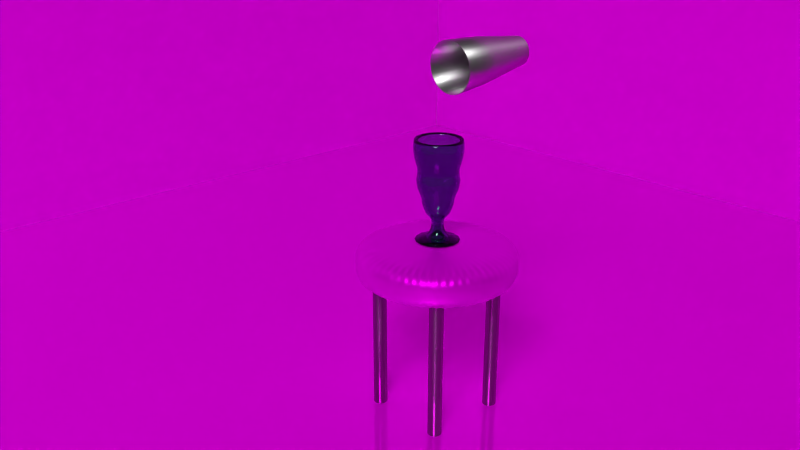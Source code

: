 # Source: Floor_and_Wall.blend  (saved by Blender 2.75.0; exported with 4.5.12 LTS)
import bpy
from mathutils import Matrix  # noqa: F401  (used for matrix-valued properties, if any)

bpy.ops.wm.read_factory_settings(use_empty=True)
scene = bpy.context.scene
scene.name = 'Scene'

# ---- collections
col_collection_1 = bpy.data.collections.new('Collection 1'); scene.collection.children.link(col_collection_1)

# ---- images (referenced by path relative to the original .blend; pixels are not part of the script)
import os
ASSET_DIR = os.environ.get("B2B_ASSET_DIR", "")  # directory of the original .blend (textures are referenced by path, not embedded)
HERE = os.path.dirname(os.path.abspath(__file__))  # packed textures are extracted next to this script under _unpacked/

def load_image(name, relpath, width, height, colorspace="sRGB"):
    """Load a texture the original file referenced (path relative to the .blend, or extracted next to this script)."""
    p = next((c for c in (os.path.join(HERE, relpath), os.path.join(ASSET_DIR, relpath)) if relpath and os.path.exists(c)), "")
    if p:
        img = bpy.data.images.load(p, check_existing=True)
        img.name = name
    else:  # same state as the original file: an image datablock whose file is absent (Cycles renders it pink)
        img = bpy.data.images.new(name, width, height)
        img.source = "FILE"
        img.filepath = "//" + (relpath or name)
    img.colorspace_settings.name = colorspace
    return img
img_leather0065_1_m_jpg_001 = load_image('Leather0065_1_M.jpg.001', 'Textures/Leather0065_1_M.jpg', 1024, 1024, 'sRGB')
img_plastercoloured0262_9_m_jpg_001 = load_image('PlasterColoured0262_9_M.jpg.001', 'Textures/PlasterColoured0262_9_M.jpg', 1024, 1024, 'sRGB')
img_floorscheckerboard0037_10_m_jpg_001 = load_image('FloorsCheckerboard0037_10_M.jpg.001', 'Textures/FloorsCheckerboard0037_10_M.jpg', 1024, 1024, 'sRGB')

# ---- materials (node trees are filled in below, after node groups)
mat_material_007 = bpy.data.materials.new('Material.007')
mat_material_007.alpha_threshold = 0.0
mat_material_007.roughness = 0.5
mat_material_006 = bpy.data.materials.new('Material.006')
mat_material_006.alpha_threshold = 0.0
mat_material_006.roughness = 0.5
mat_material_005 = bpy.data.materials.new('Material.005')
mat_material_005.alpha_threshold = 0.0
mat_material_005.roughness = 0.5
mat_material = bpy.data.materials.new('Material')
mat_material.alpha_threshold = 0.0
mat_material.roughness = 0.5
mat_material_004 = bpy.data.materials.new('Material.004')
mat_material_004.alpha_threshold = 0.0
mat_material_004.roughness = 0.5
mat_material_003 = bpy.data.materials.new('Material.003')
mat_material_003.alpha_threshold = 0.0
mat_material_003.roughness = 0.5
mat_material_002 = bpy.data.materials.new('Material.002')
mat_material_002.alpha_threshold = 0.0
mat_material_002.roughness = 0.5
mat_material_001 = bpy.data.materials.new('Material.001')
mat_material_001.alpha_threshold = 0.0
mat_material_001.roughness = 0.5

# ---- material node trees
mat_material_007.use_nodes = True; mat_material_007.node_tree.nodes.clear()
_N = mat_material_007.node_tree.nodes; _L = mat_material_007.node_tree.links
n0 = _N.new('ShaderNodeOutputMaterial'); n0.name = 'Material Output'; n0.location = (300, 300)
n1 = _N.new('ShaderNodeMixShader'); n1.name = 'Mix Shader'; n1.location = (100, 291)
n1.inputs[0].default_value = 0.75
n2 = _N.new('ShaderNodeBsdfAnisotropic'); n2.name = 'Glossy BSDF'; n2.location = (-140, 405)
n2.distribution = 'GGX'
n2.inputs[0].default_value = (0.103, 0.103, 0.103, 1.0)
n2.inputs[1].default_value = 0.0
n3 = _N.new('ShaderNodeBsdfAnisotropic'); n3.name = 'Anisotropic BSDF'; n3.location = (-146, 242)
n3.distribution = 'GGX'
n3.inputs[1].default_value = 0.4472
n3.inputs[2].default_value = 0.5
_L.new(n2.outputs[0], n1.inputs[1])
_L.new(n1.outputs[0], n0.inputs[0])
_L.new(n3.outputs[0], n1.inputs[2])
n0.is_active_output = True
mat_material_006.use_nodes = True; mat_material_006.node_tree.nodes.clear()
_N = mat_material_006.node_tree.nodes; _L = mat_material_006.node_tree.links
n0 = _N.new('ShaderNodeOutputMaterial'); n0.name = 'Material Output'; n0.location = (300, 300)
n1 = _N.new('ShaderNodeBsdfGlass'); n1.name = 'Glass BSDF'; n1.location = (10, 300)
n1.distribution = 'BECKMANN'
n1.inputs[0].default_value = (0.5447, 0.8, 0.7075, 1.0)
n1.inputs[2].default_value = 1.45
_L.new(n1.outputs[0], n0.inputs[0])
n0.is_active_output = True
mat_material_005.use_nodes = True; mat_material_005.node_tree.nodes.clear()
_N = mat_material_005.node_tree.nodes; _L = mat_material_005.node_tree.links
n0 = _N.new('ShaderNodeOutputMaterial'); n0.name = 'Material Output'; n0.location = (300, 300)
n1 = _N.new('ShaderNodeMixShader'); n1.name = 'Mix Shader'; n1.location = (-5, 298)
n2 = _N.new('ShaderNodeBsdfAnisotropic'); n2.name = 'Glossy BSDF'; n2.location = (-290, 400)
n2.distribution = 'GGX'
n2.inputs[0].default_value = (0.3107, 0.2966, 0.3009, 1.0)
n2.inputs[1].default_value = 0.0
n3 = _N.new('ShaderNodeBsdfAnisotropic'); n3.name = 'Anisotropic BSDF'; n3.location = (-291, 229)
n3.distribution = 'GGX'
n3.inputs[0].default_value = (0.35, 0.35, 0.35, 1.0)
n3.inputs[1].default_value = 0.3162
n3.inputs[2].default_value = 0.5
_L.new(n1.outputs[0], n0.inputs[0])
_L.new(n2.outputs[0], n1.inputs[1])
_L.new(n3.outputs[0], n1.inputs[2])
n0.is_active_output = True
mat_material.use_nodes = True; mat_material.node_tree.nodes.clear()
_N = mat_material.node_tree.nodes; _L = mat_material.node_tree.links
n0 = _N.new('ShaderNodeOutputMaterial'); n0.name = 'Material Output'; n0.location = (300, 300)
n1 = _N.new('ShaderNodeBsdfAnisotropic'); n1.name = 'Glossy BSDF'; n1.location = (-164, 172)
n1.distribution = 'GGX'
n1.inputs[1].default_value = 0.4472
n2 = _N.new('ShaderNodeMixShader'); n2.name = 'Mix Shader'; n2.location = (77, 250)
n3 = _N.new('ShaderNodeBsdfDiffuse'); n3.name = 'Diffuse BSDF'; n3.location = (-163, 315)
n4 = _N.new('ShaderNodeMapping'); n4.name = 'Mapping'; n4.location = (-774, 312)
n5 = _N.new('ShaderNodeUVMap'); n5.name = 'UV Map'; n5.location = (-981, 277)
n5.uv_map = 'UVMap'
n6 = _N.new('ShaderNodeTexImage'); n6.name = 'Image Texture'; n6.location = (-390, 295)
n6.width = 140
n6.image = img_leather0065_1_m_jpg_001
_L.new(n3.outputs[0], n2.inputs[1])
_L.new(n1.outputs[0], n2.inputs[2])
_L.new(n2.outputs[0], n0.inputs[0])
_L.new(n5.outputs[0], n4.inputs[0])
_L.new(n4.outputs[0], n6.inputs[0])
_L.new(n6.outputs[0], n3.inputs[0])
_L.new(n6.outputs[0], n1.inputs[0])
n0.is_active_output = True
mat_material_004.use_nodes = True; mat_material_004.node_tree.nodes.clear()
_N = mat_material_004.node_tree.nodes; _L = mat_material_004.node_tree.links
n0 = _N.new('ShaderNodeOutputMaterial'); n0.name = 'Material Output'; n0.location = (300, 300)
n1 = _N.new('ShaderNodeBsdfDiffuse'); n1.name = 'Diffuse BSDF'; n1.location = (10, 300)
n2 = _N.new('ShaderNodeMapping'); n2.name = 'Mapping'; n2.location = (-626, 314)
n2.vector_type = 'TEXTURE'
n3 = _N.new('ShaderNodeUVMap'); n3.name = 'UV Map'; n3.location = (-874, 311)
n3.uv_map = 'UVMap'
n4 = _N.new('ShaderNodeTexImage'); n4.name = 'Image Texture'; n4.location = (-215, 311)
n4.width = 140
n4.image = img_plastercoloured0262_9_m_jpg_001
_L.new(n1.outputs[0], n0.inputs[0])
_L.new(n4.outputs[0], n1.inputs[0])
_L.new(n3.outputs[0], n2.inputs[0])
_L.new(n2.outputs[0], n4.inputs[0])
n0.is_active_output = True
mat_material_003.use_nodes = True; mat_material_003.node_tree.nodes.clear()
_N = mat_material_003.node_tree.nodes; _L = mat_material_003.node_tree.links
n0 = _N.new('ShaderNodeOutputMaterial'); n0.name = 'Material Output'; n0.location = (300, 300)
n1 = _N.new('ShaderNodeUVMap'); n1.name = 'UV Map'; n1.location = (-890, 311)
n1.uv_map = 'UVMap'
n2 = _N.new('ShaderNodeTexImage'); n2.name = 'Image Texture'; n2.location = (-193, 311)
n2.width = 140
n2.image = img_plastercoloured0262_9_m_jpg_001
n3 = _N.new('ShaderNodeMapping'); n3.name = 'Mapping'; n3.location = (-623, 316)
n3.vector_type = 'TEXTURE'
n4 = _N.new('ShaderNodeBsdfDiffuse'); n4.name = 'Diffuse BSDF'; n4.location = (10, 300)
_L.new(n4.outputs[0], n0.inputs[0])
_L.new(n1.outputs[0], n3.inputs[0])
_L.new(n3.outputs[0], n2.inputs[0])
_L.new(n2.outputs[0], n4.inputs[0])
n0.is_active_output = True
mat_material_002.use_nodes = True; mat_material_002.node_tree.nodes.clear()
_N = mat_material_002.node_tree.nodes; _L = mat_material_002.node_tree.links
n0 = _N.new('ShaderNodeTexImage'); n0.name = 'Image Texture'; n0.location = (-223, 302)
n0.width = 140
n0.image = img_floorscheckerboard0037_10_m_jpg_001
n1 = _N.new('ShaderNodeOutputMaterial'); n1.name = 'Material Output'; n1.location = (431, 222)
n2 = _N.new('ShaderNodeMixShader'); n2.name = 'Mix Shader'; n2.location = (230, 223)
n2.inputs[0].default_value = 0.7
n3 = _N.new('ShaderNodeBsdfAnisotropic'); n3.name = 'Glossy BSDF'; n3.location = (10, 300)
n3.distribution = 'GGX'
n3.inputs[1].default_value = 0.0
n4 = _N.new('ShaderNodeBsdfDiffuse'); n4.name = 'Diffuse BSDF'; n4.location = (12, 139)
n5 = _N.new('ShaderNodeUVMap'); n5.name = 'UV Map'; n5.location = (-850, 289)
n5.uv_map = 'UVMap'
n6 = _N.new('ShaderNodeMapping'); n6.name = 'Mapping'; n6.location = (-602, 293)
n6.vector_type = 'TEXTURE'
n6.inputs[3].default_value = (0.5, 0.333, 1.0)
_L.new(n0.outputs[0], n3.inputs[0])
_L.new(n5.outputs[0], n6.inputs[0])
_L.new(n6.outputs[0], n0.inputs[0])
_L.new(n2.outputs[0], n1.inputs[0])
_L.new(n3.outputs[0], n2.inputs[1])
_L.new(n4.outputs[0], n2.inputs[2])
_L.new(n0.outputs[0], n4.inputs[0])
n1.is_active_output = True
mat_material_001.use_nodes = True; mat_material_001.node_tree.nodes.clear()
_N = mat_material_001.node_tree.nodes; _L = mat_material_001.node_tree.links
n0 = _N.new('ShaderNodeOutputMaterial'); n0.name = 'Material Output'; n0.location = (300, 300)
n1 = _N.new('ShaderNodeEmission'); n1.name = 'Emission'; n1.location = (10, 300)
n1.inputs[0].default_value = (0.8, 0.8, 0.8, 1.0)
n1.inputs[1].default_value = 20.0
_L.new(n1.outputs[0], n0.inputs[0])
n0.is_active_output = True

# ---- world
world_world = bpy.data.worlds.new('World'); scene.world = world_world
world_world.color = (0.05088, 0.05088, 0.05088)
world_world.use_sun_shadow = False
world_world.sun_shadow_jitter_overblur = 0.0
world_world.cycles.sampling_method = 'MANUAL'
world_world.cycles.sample_map_resolution = 256

# ---- cameras
cam_camera = bpy.data.cameras.new('Camera')
cam_camera.clip_end = 100.0
cam_camera.lens = 35.0
cam_camera.sensor_width = 32.0
cam_camera.sensor_height = 18.0
cam_camera.ortho_scale = 7.314
cam_camera.dof.focus_distance = 0.0

# ---- meshes
me_circle_003 = bpy.data.meshes.new('Circle.003')
me_circle_003.from_pydata([(0.0, 1.0, 0.0), (-0.1951, 0.9808, 0.0), (-0.3827, 0.9239, 0.0), (-0.5556, 0.8315, 0.0), (-0.7071, 0.7071, 0.0), (-0.8315, 0.5556, 0.0), (-0.9239, 0.3827, 0.0), (-0.9808, 0.1951, 0.0), (-1.0, 7.55e-08, 0.0), (-0.9808, -0.1951, 0.0), (-0.9239, -0.3827, 0.0), (-0.8315, -0.5556, 0.0), (-0.7071, -0.7071, 0.0), (-0.5556, -0.8315, 0.0), (-0.3827, -0.9239, 0.0), (-0.1951, -0.9808, 0.0), (3.258e-07, -1.0, 0.0), (0.1951, -0.9808, 0.0), (0.3827, -0.9239, 0.0), (0.5556, -0.8315, 0.0), (0.7071, -0.7071, 0.0), (0.8315, -0.5556, 0.0), (0.9239, -0.3827, 0.0), (0.9808, -0.1951, 0.0), (1.0, 9.656e-07, 0.0), (0.9808, 0.1951, 0.0), (0.9239, 0.3827, 0.0), (0.8315, 0.5556, 0.0), (0.7071, 0.7071, 0.0), (0.5556, 0.8315, 0.0), (0.3827, 0.9239, 0.0), (0.1951, 0.9808, 0.0), (2.081e-08, 1.175, 1.378), (-0.2293, 1.153, 1.378), (-0.4497, 1.086, 1.378), (-0.6529, 0.9772, 1.378), (-0.831, 0.831, 1.378), (-0.9772, 0.6529, 1.378), (-1.086, 0.4497, 1.378), (-1.153, 0.2293, 1.378), (-1.175, 3.878e-08, 1.378), (-1.153, -0.2293, 1.378), (-1.086, -0.4497, 1.378), (-0.9772, -0.6529, 1.378), (-0.831, -0.831, 1.378), (-0.6529, -0.9772, 1.378), (-0.4497, -1.086, 1.378), (-0.2293, -1.153, 1.378), (4.038e-07, -1.175, 1.378), (0.2293, -1.153, 1.378), (0.4498, -1.086, 1.378), (0.6529, -0.9772, 1.378), (0.831, -0.831, 1.378), (0.9772, -0.6529, 1.378), (1.086, -0.4497, 1.378), (1.153, -0.2293, 1.378), (1.175, 1.085e-06, 1.378), (1.153, 0.2293, 1.378), (1.086, 0.4498, 1.378), (0.9772, 0.6529, 1.378), (0.831, 0.831, 1.378), (0.6529, 0.9772, 1.378), (0.4497, 1.086, 1.378), (0.2293, 1.153, 1.378), (7.123e-08, 1.546, 3.869), (-0.3015, 1.516, 3.869), (-0.5914, 1.428, 3.869), (-0.8586, 1.285, 3.869), (-1.093, 1.093, 3.869), (-1.285, 0.8586, 3.869), (-1.428, 0.5914, 3.869), (-1.516, 0.3015, 3.869), (-1.546, -4.758e-08, 3.869), (-1.516, -0.3015, 3.869), (-1.428, -0.5914, 3.869), (-1.285, -0.8586, 3.869), (-1.093, -1.093, 3.869), (-0.8586, -1.285, 3.869), (-0.5914, -1.428, 3.869), (-0.3015, -1.516, 3.869), (5.748e-07, -1.546, 3.869), (0.3015, -1.516, 3.869), (0.5914, -1.428, 3.869), (0.8586, -1.285, 3.869), (1.093, -1.093, 3.869), (1.285, -0.8586, 3.869), (1.428, -0.5914, 3.869), (1.516, -0.3015, 3.869), (1.546, 1.328e-06, 3.869), (1.516, 0.3015, 3.869), (1.428, 0.5914, 3.869), (1.285, 0.8586, 3.869), (1.093, 1.093, 3.869), (0.8586, 1.285, 3.869), (0.5914, 1.428, 3.869), (0.3015, 1.516, 3.869), (1.002e-07, 1.751, 6.602), (-0.3415, 1.717, 6.602), (-0.6699, 1.617, 6.602), (-0.9726, 1.456, 6.602), (-1.238, 1.238, 6.602), (-1.456, 0.9726, 6.602), (-1.617, 0.6699, 6.602), (-1.717, 0.3415, 6.602), (-1.751, -9.64e-08, 6.602), (-1.717, -0.3415, 6.602), (-1.617, -0.6699, 6.602), (-1.456, -0.9726, 6.602), (-1.238, -1.238, 6.602), (-0.9726, -1.456, 6.602), (-0.6699, -1.617, 6.602), (-0.3415, -1.717, 6.602), (6.706e-07, -1.751, 6.602), (0.3415, -1.717, 6.602), (0.6699, -1.617, 6.602), (0.9726, -1.456, 6.602), (1.238, -1.238, 6.602), (1.456, -0.9726, 6.602), (1.617, -0.6699, 6.602), (1.717, -0.3415, 6.602), (1.751, 1.462e-06, 6.602), (1.717, 0.3415, 6.602), (1.617, 0.6699, 6.602), (1.456, 0.9726, 6.602), (1.238, 1.238, 6.602), (0.9726, 1.456, 6.602), (0.6699, 1.617, 6.602), (0.3415, 1.717, 6.602), (-1.187e-07, 2.85e-07, 0.0)], [], [(15, 14, 46, 47), (2, 1, 33, 34), (29, 28, 60, 61), (16, 15, 47, 48), (3, 2, 34, 35), (30, 29, 61, 62), (17, 16, 48, 49), (4, 3, 35, 36), (31, 30, 62, 63), (18, 17, 49, 50), (5, 4, 36, 37), (0, 31, 63, 32), (19, 18, 50, 51), (6, 5, 37, 38), (20, 19, 51, 52), (7, 6, 38, 39), (21, 20, 52, 53), (8, 7, 39, 40), (22, 21, 53, 54), (9, 8, 40, 41), (23, 22, 54, 55), (10, 9, 41, 42), (24, 23, 55, 56), (11, 10, 42, 43), (25, 24, 56, 57), (12, 11, 43, 44), (26, 25, 57, 58), (13, 12, 44, 45), (27, 26, 58, 59), (14, 13, 45, 46), (1, 0, 32, 33), (28, 27, 59, 60), (55, 54, 86, 87), (42, 41, 73, 74), (56, 55, 87, 88), (43, 42, 74, 75), (57, 56, 88, 89), (44, 43, 75, 76), (58, 57, 89, 90), (45, 44, 76, 77), (59, 58, 90, 91), (46, 45, 77, 78), (33, 32, 64, 65), (60, 59, 91, 92), (47, 46, 78, 79), (34, 33, 65, 66), (61, 60, 92, 93), (48, 47, 79, 80), (35, 34, 66, 67), (62, 61, 93, 94), (49, 48, 80, 81), (36, 35, 67, 68), (63, 62, 94, 95), (50, 49, 81, 82), (37, 36, 68, 69), (32, 63, 95, 64), (51, 50, 82, 83), (38, 37, 69, 70), (52, 51, 83, 84), (39, 38, 70, 71), (53, 52, 84, 85), (40, 39, 71, 72), (54, 53, 85, 86), (41, 40, 72, 73), (90, 89, 121, 122), (77, 76, 108, 109), (91, 90, 122, 123), (78, 77, 109, 110), (65, 64, 96, 97), (92, 91, 123, 124), (79, 78, 110, 111), (66, 65, 97, 98), (93, 92, 124, 125), (80, 79, 111, 112), (67, 66, 98, 99), (94, 93, 125, 126), (81, 80, 112, 113), (68, 67, 99, 100), (95, 94, 126, 127), (82, 81, 113, 114), (69, 68, 100, 101), (64, 95, 127, 96), (83, 82, 114, 115), (70, 69, 101, 102), (84, 83, 115, 116), (71, 70, 102, 103), (85, 84, 116, 117), (72, 71, 103, 104), (86, 85, 117, 118), (73, 72, 104, 105), (87, 86, 118, 119), (74, 73, 105, 106), (88, 87, 119, 120), (75, 74, 106, 107), (89, 88, 120, 121), (76, 75, 107, 108), (14, 15, 128), (1, 2, 128), (28, 29, 128), (15, 16, 128), (2, 3, 128), (29, 30, 128), (16, 17, 128), (3, 4, 128), (30, 31, 128), (17, 18, 128), (4, 5, 128), (31, 0, 128), (18, 19, 128), (5, 6, 128), (19, 20, 128), (6, 7, 128), (20, 21, 128), (7, 8, 128), (21, 22, 128), (8, 9, 128), (22, 23, 128), (9, 10, 128), (23, 24, 128), (10, 11, 128), (24, 25, 128), (11, 12, 128), (25, 26, 128), (12, 13, 128), (26, 27, 128), (13, 14, 128), (0, 1, 128), (27, 28, 128)])
me_circle_003.polygons.foreach_set('use_smooth', [True] * 128)
me_circle_003.materials.append(mat_material_007)
me_circle_003.use_remesh_preserve_volume = False
me_circle_003.use_remesh_preserve_attributes = False
me_circle_003.use_mirror_vertex_groups = False
me_circle_003.update()
me_circle_001 = bpy.data.meshes.new('Circle.001')
me_circle_001.from_pydata([(0.3123, -0.1294, 0.1823), (0.4258, -0.1764, 0.1172), (0.6127, -0.2538, 0.07387), (0.2255, -0.09341, 0.3051), (0.181, -0.07497, 0.4075), (0.1587, -0.06575, 0.564), (0.181, -0.07497, 0.7086), (0.2533, -0.1049, 0.8049), (0.3368, -0.1395, 0.9133), (0.3868, -0.1602, 1.04), (0.4314, -0.1787, 1.202), (0.4369, -0.181, 1.305), (0.487, -0.2017, 1.467), (0.5426, -0.2248, 1.606), (0.5704, -0.2363, 1.762), (0.5816, -0.2409, 1.877), (0.5649, -0.234, 1.997), (0.5537, -0.2294, 2.118), (0.5593, -0.2317, 2.238), (0.6038, -0.2501, 2.389), (0.6372, -0.2639, 2.539), (0.6595, -0.2732, 2.696), (0.6706, -0.2778, 2.87), (0.6595, -0.2732, 2.991), (0.6428, -0.2662, 3.093), (0.239, -0.239, 0.1823), (0.3259, -0.3259, 0.1172), (0.469, -0.469, 0.07387), (0.1726, -0.1726, 0.3051), (0.1385, -0.1385, 0.4075), (0.1215, -0.1215, 0.564), (0.1385, -0.1385, 0.7086), (0.1939, -0.1939, 0.8049), (0.2578, -0.2578, 0.9133), (0.2961, -0.2961, 1.04), (0.3301, -0.3301, 1.202), (0.3344, -0.3344, 1.305), (0.3727, -0.3727, 1.467), (0.4153, -0.4153, 1.606), (0.4366, -0.4366, 1.762), (0.4451, -0.4451, 1.877), (0.4323, -0.4323, 1.997), (0.4238, -0.4238, 2.118), (0.4281, -0.4281, 2.238), (0.4621, -0.4621, 2.389), (0.4877, -0.4877, 2.539), (0.5047, -0.5047, 2.696), (0.5132, -0.5132, 2.87), (0.5047, -0.5047, 2.991), (0.4919, -0.4919, 3.093), (0.1294, -0.3123, 0.1823), (0.1764, -0.4258, 0.1172), (0.2538, -0.6127, 0.07387), (0.09341, -0.2255, 0.3051), (0.07497, -0.181, 0.4075), (0.06575, -0.1587, 0.564), (0.07497, -0.181, 0.7086), (0.1049, -0.2533, 0.8049), (0.1395, -0.3368, 0.9133), (0.1602, -0.3868, 1.04), (0.1787, -0.4314, 1.202), (0.181, -0.4369, 1.305), (0.2017, -0.487, 1.467), (0.2248, -0.5426, 1.606), (0.2363, -0.5704, 1.762), (0.2409, -0.5816, 1.877), (0.234, -0.5649, 1.997), (0.2294, -0.5537, 2.118), (0.2317, -0.5593, 2.238), (0.2501, -0.6038, 2.389), (0.2639, -0.6372, 2.539), (0.2732, -0.6595, 2.696), (0.2778, -0.6706, 2.87), (0.2732, -0.6595, 2.991), (0.2662, -0.6428, 3.093), (-6.706e-08, -0.338, 0.1823), (-7.451e-08, -0.4609, 0.1172), (-7.451e-08, -0.6632, 0.07387), (-6.706e-08, -0.2441, 0.3051), (-8.196e-08, -0.1959, 0.4075), (-1.118e-07, -0.1718, 0.564), (-1.267e-07, -0.1959, 0.7086), (-1.416e-07, -0.2742, 0.8049), (-1.937e-07, -0.3645, 0.9133), (-2.086e-07, -0.4187, 1.04), (-1.937e-07, -0.4669, 1.202), (-2.533e-07, -0.4729, 1.305), (-2.533e-07, -0.5271, 1.467), (-2.533e-07, -0.5873, 1.606), (-3.725e-07, -0.6174, 1.762), (-3.725e-07, -0.6295, 1.877), (-3.576e-07, -0.6114, 1.997), (-3.725e-07, -0.5994, 2.118), (-3.576e-07, -0.6054, 2.238), (-4.321e-07, -0.6536, 2.389), (-4.321e-07, -0.6897, 2.539), (-4.47e-07, -0.7138, 2.696), (-4.768e-07, -0.7258, 2.87), (-5.066e-07, -0.7138, 2.991), (-5.513e-07, -0.6957, 3.093), (-0.1294, -0.3123, 0.1823), (-0.1764, -0.4258, 0.1172), (-0.2538, -0.6127, 0.07387), (-0.09341, -0.2255, 0.3051), (-0.07497, -0.181, 0.4075), (-0.06575, -0.1587, 0.564), (-0.07497, -0.181, 0.7086), (-0.1049, -0.2533, 0.8049), (-0.1395, -0.3368, 0.9133), (-0.1602, -0.3868, 1.04), (-0.1787, -0.4314, 1.202), (-0.181, -0.4369, 1.305), (-0.2017, -0.487, 1.467), (-0.2248, -0.5426, 1.606), (-0.2363, -0.5704, 1.762), (-0.2409, -0.5816, 1.877), (-0.234, -0.5649, 1.997), (-0.2294, -0.5537, 2.118), (-0.2317, -0.5593, 2.238), (-0.2501, -0.6038, 2.389), (-0.2639, -0.6372, 2.539), (-0.2732, -0.6595, 2.696), (-0.2778, -0.6706, 2.87), (-0.2732, -0.6595, 2.991), (-0.2662, -0.6428, 3.093), (-0.239, -0.239, 0.1823), (-0.3259, -0.3259, 0.1172), (-0.469, -0.469, 0.07387), (-0.1726, -0.1726, 0.3051), (-0.1385, -0.1385, 0.4075), (-0.1215, -0.1215, 0.564), (-0.1385, -0.1385, 0.7086), (-0.1939, -0.1939, 0.8049), (-0.2578, -0.2578, 0.9133), (-0.2961, -0.2961, 1.04), (-0.3301, -0.3301, 1.202), (-0.3344, -0.3344, 1.305), (-0.3727, -0.3727, 1.467), (-0.4153, -0.4153, 1.606), (-0.4366, -0.4366, 1.762), (-0.4451, -0.4451, 1.877), (-0.4323, -0.4323, 1.997), (-0.4238, -0.4238, 2.118), (-0.4281, -0.4281, 2.238), (-0.4621, -0.4621, 2.389), (-0.4877, -0.4877, 2.539), (-0.5047, -0.5047, 2.696), (-0.5132, -0.5132, 2.87), (-0.5047, -0.5047, 2.991), (-0.4919, -0.4919, 3.093), (-0.3123, -0.1294, 0.1823), (-0.4258, -0.1764, 0.1172), (-0.6127, -0.2538, 0.07387), (-0.2255, -0.09341, 0.3051), (-0.181, -0.07497, 0.4075), (-0.1587, -0.06575, 0.564), (-0.181, -0.07497, 0.7086), (-0.2533, -0.1049, 0.8049), (-0.3368, -0.1395, 0.9133), (-0.3868, -0.1602, 1.04), (-0.4314, -0.1787, 1.202), (-0.4369, -0.181, 1.305), (-0.487, -0.2017, 1.467), (-0.5426, -0.2248, 1.606), (-0.5704, -0.2363, 1.762), (-0.5816, -0.2409, 1.877), (-0.5649, -0.234, 1.997), (-0.5537, -0.2294, 2.118), (-0.5593, -0.2317, 2.238), (-0.6038, -0.2501, 2.389), (-0.6372, -0.2639, 2.539), (-0.6595, -0.2732, 2.696), (-0.6706, -0.2778, 2.87), (-0.6595, -0.2732, 2.991), (-0.6428, -0.2662, 3.093), (-0.338, 1.118e-07, 0.1823), (-0.4609, 1.341e-07, 0.1172), (-0.6632, 1.639e-07, 0.07387), (-0.2441, 1.043e-07, 0.3051), (-0.1959, 1.043e-07, 0.4075), (-0.1718, 1.304e-07, 0.564), (-0.1959, 1.416e-07, 0.7086), (-0.2742, 1.714e-07, 0.8049), (-0.3645, 2.533e-07, 0.9133), (-0.4187, 2.831e-07, 1.04), (-0.4669, 2.533e-07, 1.202), (-0.4729, 2.831e-07, 1.305), (-0.5271, 3.129e-07, 1.467), (-0.5873, 3.427e-07, 1.606), (-0.6174, 4.172e-07, 1.762), (-0.6295, 4.023e-07, 1.877), (-0.6114, 4.172e-07, 1.997), (-0.5994, 4.321e-07, 2.118), (-0.6054, 4.47e-07, 2.238), (-0.6536, 5.364e-07, 2.389), (-0.6897, 5.066e-07, 2.539), (-0.7138, 5.96e-07, 2.696), (-0.7258, 5.96e-07, 2.87), (-0.7138, 5.96e-07, 2.991), (-0.6957, 6.258e-07, 3.093), (-0.3123, 0.1294, 0.1823), (-0.4258, 0.1764, 0.1172), (-0.6127, 0.2538, 0.07387), (-0.2255, 0.09341, 0.3051), (-0.181, 0.07497, 0.4075), (-0.1587, 0.06575, 0.564), (-0.181, 0.07497, 0.7086), (-0.2533, 0.1049, 0.8049), (-0.3368, 0.1395, 0.9133), (-0.3868, 0.1602, 1.04), (-0.4314, 0.1787, 1.202), (-0.4369, 0.181, 1.305), (-0.487, 0.2017, 1.467), (-0.5426, 0.2248, 1.606), (-0.5704, 0.2363, 1.762), (-0.5816, 0.2409, 1.877), (-0.5649, 0.234, 1.997), (-0.5537, 0.2294, 2.118), (-0.5593, 0.2317, 2.238), (-0.6038, 0.2501, 2.389), (-0.6372, 0.2639, 2.539), (-0.6595, 0.2732, 2.696), (-0.6706, 0.2778, 2.87), (-0.6595, 0.2732, 2.991), (-0.6428, 0.2662, 3.093), (-0.239, 0.239, 0.1823), (-0.3259, 0.3259, 0.1172), (-0.469, 0.469, 0.07387), (-0.1726, 0.1726, 0.3051), (-0.1385, 0.1385, 0.4075), (-0.1215, 0.1215, 0.564), (-0.1385, 0.1385, 0.7086), (-0.1939, 0.1939, 0.8049), (-0.2578, 0.2578, 0.9133), (-0.2961, 0.2961, 1.04), (-0.3301, 0.3301, 1.202), (-0.3344, 0.3344, 1.305), (-0.3727, 0.3727, 1.467), (-0.4153, 0.4153, 1.606), (-0.4366, 0.4366, 1.762), (-0.4451, 0.4451, 1.877), (-0.4323, 0.4323, 1.997), (-0.4238, 0.4238, 2.118), (-0.4281, 0.4281, 2.238), (-0.4621, 0.4621, 2.389), (-0.4877, 0.4877, 2.539), (-0.5047, 0.5047, 2.696), (-0.5132, 0.5132, 2.87), (-0.5047, 0.5047, 2.991), (-0.4919, 0.4919, 3.093), (-0.1294, 0.3123, 0.1823), (-0.1764, 0.4258, 0.1172), (-0.2538, 0.6127, 0.07387), (-0.09341, 0.2255, 0.3051), (-0.07497, 0.181, 0.4075), (-0.06575, 0.1587, 0.564), (-0.07497, 0.181, 0.7086), (-0.1049, 0.2533, 0.8049), (-0.1395, 0.3368, 0.9133), (-0.1602, 0.3868, 1.04), (-0.1787, 0.4314, 1.202), (-0.181, 0.4369, 1.305), (-0.2017, 0.487, 1.467), (-0.2248, 0.5426, 1.606), (-0.2363, 0.5704, 1.762), (-0.2409, 0.5816, 1.877), (-0.234, 0.5649, 1.997), (-0.2294, 0.5537, 2.118), (-0.2317, 0.5593, 2.238), (-0.2501, 0.6038, 2.389), (-0.2639, 0.6372, 2.539), (-0.2732, 0.6595, 2.696), (-0.2778, 0.6706, 2.87), (-0.2732, 0.6595, 2.991), (-0.2662, 0.6428, 3.093), (1.565e-07, 0.338, 0.1823), (1.788e-07, 0.4609, 0.1172), (2.533e-07, 0.6632, 0.07387), (1.267e-07, 0.2441, 0.3051), (1.416e-07, 0.1959, 0.4075), (1.378e-07, 0.1718, 0.564), (1.863e-07, 0.1959, 0.7086), (2.086e-07, 0.2742, 0.8049), (3.129e-07, 0.3645, 0.9133), (3.576e-07, 0.4187, 1.04), (2.831e-07, 0.4669, 1.202), (3.278e-07, 0.4729, 1.305), (4.023e-07, 0.5271, 1.467), (4.023e-07, 0.5873, 1.606), (5.066e-07, 0.6174, 1.762), (5.066e-07, 0.6295, 1.877), (5.364e-07, 0.6114, 1.997), (5.513e-07, 0.5994, 2.118), (5.513e-07, 0.6054, 2.238), (6.258e-07, 0.6536, 2.389), (6.407e-07, 0.6897, 2.539), (6.855e-07, 0.7138, 2.696), (6.557e-07, 0.7258, 2.87), (6.557e-07, 0.7138, 2.991), (6.557e-07, 0.6957, 3.093), (0.1294, 0.3123, 0.1823), (0.1764, 0.4258, 0.1172), (0.2538, 0.6127, 0.07387), (0.09341, 0.2255, 0.3051), (0.07497, 0.181, 0.4075), (0.06575, 0.1587, 0.564), (0.07497, 0.181, 0.7086), (0.1049, 0.2533, 0.8049), (0.1395, 0.3368, 0.9133), (0.1602, 0.3868, 1.04), (0.1787, 0.4314, 1.202), (0.181, 0.4369, 1.305), (0.2017, 0.487, 1.467), (0.2248, 0.5426, 1.606), (0.2363, 0.5704, 1.762), (0.2409, 0.5816, 1.877), (0.234, 0.5649, 1.997), (0.2294, 0.5537, 2.118), (0.2317, 0.5593, 2.238), (0.2501, 0.6038, 2.389), (0.2639, 0.6372, 2.539), (0.2732, 0.6595, 2.696), (0.2778, 0.6706, 2.87), (0.2732, 0.6595, 2.991), (0.2662, 0.6428, 3.093), (0.239, 0.239, 0.1823), (0.3259, 0.3259, 0.1172), (0.469, 0.469, 0.07387), (0.1726, 0.1726, 0.3051), (0.1385, 0.1385, 0.4075), (0.1215, 0.1215, 0.564), (0.1385, 0.1385, 0.7086), (0.1939, 0.1939, 0.8049), (0.2578, 0.2578, 0.9133), (0.2961, 0.2961, 1.04), (0.3301, 0.3301, 1.202), (0.3344, 0.3344, 1.305), (0.3727, 0.3727, 1.467), (0.4153, 0.4153, 1.606), (0.4366, 0.4366, 1.762), (0.4451, 0.4451, 1.877), (0.4323, 0.4323, 1.997), (0.4238, 0.4238, 2.118), (0.4281, 0.4281, 2.238), (0.4621, 0.4621, 2.389), (0.4877, 0.4877, 2.539), (0.5047, 0.5047, 2.696), (0.5132, 0.5132, 2.87), (0.5047, 0.5047, 2.991), (0.4919, 0.4919, 3.093), (0.3123, 0.1294, 0.1823), (0.4258, 0.1764, 0.1172), (0.6127, 0.2538, 0.07387), (0.2255, 0.09341, 0.3051), (0.181, 0.07497, 0.4075), (0.1587, 0.06575, 0.564), (0.181, 0.07497, 0.7086), (0.2533, 0.1049, 0.8049), (0.3368, 0.1395, 0.9133), (0.3868, 0.1602, 1.04), (0.4314, 0.1787, 1.202), (0.4369, 0.181, 1.305), (0.487, 0.2017, 1.467), (0.5426, 0.2248, 1.606), (0.5704, 0.2363, 1.762), (0.5816, 0.2409, 1.877), (0.5649, 0.234, 1.997), (0.5537, 0.2294, 2.118), (0.5593, 0.2317, 2.238), (0.6038, 0.2501, 2.389), (0.6372, 0.2639, 2.539), (0.6595, 0.2732, 2.696), (0.6706, 0.2778, 2.87), (0.6595, 0.2732, 2.991), (0.6428, 0.2662, 3.093), (0.338, -2.161e-07, 0.1823), (0.4609, -2.384e-07, 0.1172), (0.6632, -3.725e-07, 0.07387), (0.2441, -1.639e-07, 0.3051), (0.1959, -1.788e-07, 0.4075), (0.1718, -1.565e-07, 0.564), (0.1959, -2.161e-07, 0.7086), (0.2742, -2.608e-07, 0.8049), (0.3645, -3.427e-07, 0.9133), (0.4187, -4.172e-07, 1.04), (0.4669, -3.427e-07, 1.202), (0.4729, -3.725e-07, 1.305), (0.5271, -5.066e-07, 1.467), (0.5873, -4.917e-07, 1.606), (0.6174, -5.811e-07, 1.762), (0.6295, -5.811e-07, 1.877), (0.6114, -6.258e-07, 1.997), (0.5994, -6.407e-07, 2.118), (0.6054, -6.407e-07, 2.238), (0.6536, -7.004e-07, 2.389), (0.6897, -7.004e-07, 2.539), (0.7138, -7.451e-07, 2.696), (0.7258, -6.557e-07, 2.87), (0.7138, -7.749e-07, 2.991), (0.6957, -7.004e-07, 3.093), (0.03901, -2.63e-09, 0.07387)], [], [(20, 21, 46, 45), (13, 14, 39, 38), (6, 7, 32, 31), (21, 22, 47, 46), (14, 15, 40, 39), (7, 8, 33, 32), (22, 23, 48, 47), (2, 1, 26, 27), (15, 16, 41, 40), (8, 9, 34, 33), (23, 24, 49, 48), (1, 0, 25, 26), (16, 17, 42, 41), (9, 10, 35, 34), (0, 3, 28, 25), (17, 18, 43, 42), (10, 11, 36, 35), (3, 4, 29, 28), (18, 19, 44, 43), (11, 12, 37, 36), (4, 5, 30, 29), (19, 20, 45, 44), (12, 13, 38, 37), (5, 6, 31, 30), (33, 34, 59, 58), (48, 49, 74, 73), (26, 25, 50, 51), (41, 42, 67, 66), (34, 35, 60, 59), (25, 28, 53, 50), (42, 43, 68, 67), (35, 36, 61, 60), (28, 29, 54, 53), (43, 44, 69, 68), (36, 37, 62, 61), (29, 30, 55, 54), (44, 45, 70, 69), (37, 38, 63, 62), (30, 31, 56, 55), (45, 46, 71, 70), (38, 39, 64, 63), (31, 32, 57, 56), (46, 47, 72, 71), (39, 40, 65, 64), (32, 33, 58, 57), (47, 48, 73, 72), (27, 26, 51, 52), (40, 41, 66, 65), (61, 62, 87, 86), (54, 55, 80, 79), (69, 70, 95, 94), (62, 63, 88, 87), (55, 56, 81, 80), (70, 71, 96, 95), (63, 64, 89, 88), (56, 57, 82, 81), (71, 72, 97, 96), (64, 65, 90, 89), (57, 58, 83, 82), (72, 73, 98, 97), (52, 51, 76, 77), (65, 66, 91, 90), (58, 59, 84, 83), (73, 74, 99, 98), (51, 50, 75, 76), (66, 67, 92, 91), (59, 60, 85, 84), (50, 53, 78, 75), (67, 68, 93, 92), (60, 61, 86, 85), (53, 54, 79, 78), (68, 69, 94, 93), (96, 97, 122, 121), (89, 90, 115, 114), (82, 83, 108, 107), (97, 98, 123, 122), (77, 76, 101, 102), (90, 91, 116, 115), (83, 84, 109, 108), (98, 99, 124, 123), (76, 75, 100, 101), (91, 92, 117, 116), (84, 85, 110, 109), (75, 78, 103, 100), (92, 93, 118, 117), (85, 86, 111, 110), (78, 79, 104, 103), (93, 94, 119, 118), (86, 87, 112, 111), (79, 80, 105, 104), (94, 95, 120, 119), (87, 88, 113, 112), (80, 81, 106, 105), (95, 96, 121, 120), (88, 89, 114, 113), (81, 82, 107, 106), (109, 110, 135, 134), (100, 103, 128, 125), (117, 118, 143, 142), (110, 111, 136, 135), (103, 104, 129, 128), (118, 119, 144, 143), (111, 112, 137, 136), (104, 105, 130, 129), (119, 120, 145, 144), (112, 113, 138, 137), (105, 106, 131, 130), (120, 121, 146, 145), (113, 114, 139, 138), (106, 107, 132, 131), (121, 122, 147, 146), (114, 115, 140, 139), (107, 108, 133, 132), (122, 123, 148, 147), (102, 101, 126, 127), (115, 116, 141, 140), (108, 109, 134, 133), (123, 124, 149, 148), (101, 100, 125, 126), (116, 117, 142, 141), (137, 138, 163, 162), (130, 131, 156, 155), (145, 146, 171, 170), (138, 139, 164, 163), (131, 132, 157, 156), (146, 147, 172, 171), (139, 140, 165, 164), (132, 133, 158, 157), (147, 148, 173, 172), (127, 126, 151, 152), (140, 141, 166, 165), (133, 134, 159, 158), (148, 149, 174, 173), (126, 125, 150, 151), (141, 142, 167, 166), (134, 135, 160, 159), (125, 128, 153, 150), (142, 143, 168, 167), (135, 136, 161, 160), (128, 129, 154, 153), (143, 144, 169, 168), (136, 137, 162, 161), (129, 130, 155, 154), (144, 145, 170, 169), (172, 173, 198, 197), (152, 151, 176, 177), (165, 166, 191, 190), (158, 159, 184, 183), (173, 174, 199, 198), (151, 150, 175, 176), (166, 167, 192, 191), (159, 160, 185, 184), (150, 153, 178, 175), (167, 168, 193, 192), (160, 161, 186, 185), (153, 154, 179, 178), (168, 169, 194, 193), (161, 162, 187, 186), (154, 155, 180, 179), (169, 170, 195, 194), (162, 163, 188, 187), (155, 156, 181, 180), (170, 171, 196, 195), (163, 164, 189, 188), (156, 157, 182, 181), (171, 172, 197, 196), (164, 165, 190, 189), (157, 158, 183, 182), (185, 186, 211, 210), (178, 179, 204, 203), (193, 194, 219, 218), (186, 187, 212, 211), (179, 180, 205, 204), (194, 195, 220, 219), (187, 188, 213, 212), (180, 181, 206, 205), (195, 196, 221, 220), (188, 189, 214, 213), (181, 182, 207, 206), (196, 197, 222, 221), (189, 190, 215, 214), (182, 183, 208, 207), (197, 198, 223, 222), (177, 176, 201, 202), (190, 191, 216, 215), (183, 184, 209, 208), (198, 199, 224, 223), (176, 175, 200, 201), (191, 192, 217, 216), (184, 185, 210, 209), (175, 178, 203, 200), (192, 193, 218, 217), (213, 214, 239, 238), (206, 207, 232, 231), (221, 222, 247, 246), (214, 215, 240, 239), (207, 208, 233, 232), (222, 223, 248, 247), (202, 201, 226, 227), (215, 216, 241, 240), (208, 209, 234, 233), (223, 224, 249, 248), (201, 200, 225, 226), (216, 217, 242, 241), (209, 210, 235, 234), (200, 203, 228, 225), (217, 218, 243, 242), (210, 211, 236, 235), (203, 204, 229, 228), (218, 219, 244, 243), (211, 212, 237, 236), (204, 205, 230, 229), (219, 220, 245, 244), (212, 213, 238, 237), (205, 206, 231, 230), (220, 221, 246, 245), (248, 249, 274, 273), (226, 225, 250, 251), (241, 242, 267, 266), (234, 235, 260, 259), (225, 228, 253, 250), (242, 243, 268, 267), (235, 236, 261, 260), (228, 229, 254, 253), (243, 244, 269, 268), (236, 237, 262, 261), (229, 230, 255, 254), (244, 245, 270, 269), (237, 238, 263, 262), (230, 231, 256, 255), (245, 246, 271, 270), (238, 239, 264, 263), (231, 232, 257, 256), (246, 247, 272, 271), (239, 240, 265, 264), (232, 233, 258, 257), (247, 248, 273, 272), (227, 226, 251, 252), (240, 241, 266, 265), (233, 234, 259, 258), (261, 262, 287, 286), (254, 255, 280, 279), (269, 270, 295, 294), (262, 263, 288, 287), (255, 256, 281, 280), (270, 271, 296, 295), (263, 264, 289, 288), (256, 257, 282, 281), (271, 272, 297, 296), (264, 265, 290, 289), (257, 258, 283, 282), (272, 273, 298, 297), (252, 251, 276, 277), (265, 266, 291, 290), (258, 259, 284, 283), (273, 274, 299, 298), (251, 250, 275, 276), (266, 267, 292, 291), (259, 260, 285, 284), (250, 253, 278, 275), (267, 268, 293, 292), (260, 261, 286, 285), (253, 254, 279, 278), (268, 269, 294, 293), (289, 290, 315, 314), (282, 283, 308, 307), (297, 298, 323, 322), (277, 276, 301, 302), (290, 291, 316, 315), (283, 284, 309, 308), (298, 299, 324, 323), (276, 275, 300, 301), (291, 292, 317, 316), (284, 285, 310, 309), (275, 278, 303, 300), (292, 293, 318, 317), (285, 286, 311, 310), (278, 279, 304, 303), (293, 294, 319, 318), (286, 287, 312, 311), (279, 280, 305, 304), (294, 295, 320, 319), (287, 288, 313, 312), (280, 281, 306, 305), (295, 296, 321, 320), (288, 289, 314, 313), (281, 282, 307, 306), (296, 297, 322, 321), (300, 303, 328, 325), (317, 318, 343, 342), (310, 311, 336, 335), (303, 304, 329, 328), (318, 319, 344, 343), (311, 312, 337, 336), (304, 305, 330, 329), (319, 320, 345, 344), (312, 313, 338, 337), (305, 306, 331, 330), (320, 321, 346, 345), (313, 314, 339, 338), (306, 307, 332, 331), (321, 322, 347, 346), (314, 315, 340, 339), (307, 308, 333, 332), (322, 323, 348, 347), (302, 301, 326, 327), (315, 316, 341, 340), (308, 309, 334, 333), (323, 324, 349, 348), (301, 300, 325, 326), (316, 317, 342, 341), (309, 310, 335, 334), (337, 338, 363, 362), (330, 331, 356, 355), (345, 346, 371, 370), (338, 339, 364, 363), (331, 332, 357, 356), (346, 347, 372, 371), (339, 340, 365, 364), (332, 333, 358, 357), (347, 348, 373, 372), (327, 326, 351, 352), (340, 341, 366, 365), (333, 334, 359, 358), (348, 349, 374, 373), (326, 325, 350, 351), (341, 342, 367, 366), (334, 335, 360, 359), (325, 328, 353, 350), (342, 343, 368, 367), (335, 336, 361, 360), (328, 329, 354, 353), (343, 344, 369, 368), (336, 337, 362, 361), (329, 330, 355, 354), (344, 345, 370, 369), (352, 351, 376, 377), (365, 366, 391, 390), (358, 359, 384, 383), (373, 374, 399, 398), (351, 350, 375, 376), (366, 367, 392, 391), (359, 360, 385, 384), (350, 353, 378, 375), (367, 368, 393, 392), (360, 361, 386, 385), (353, 354, 379, 378), (368, 369, 394, 393), (361, 362, 387, 386), (354, 355, 380, 379), (369, 370, 395, 394), (362, 363, 388, 387), (355, 356, 381, 380), (370, 371, 396, 395), (363, 364, 389, 388), (356, 357, 382, 381), (371, 372, 397, 396), (364, 365, 390, 389), (357, 358, 383, 382), (372, 373, 398, 397), (352, 377, 400), (327, 352, 400), (227, 252, 400), (127, 152, 400), (27, 52, 400), (177, 202, 400), (77, 102, 400), (152, 177, 400), (302, 327, 400), (202, 227, 400), (252, 277, 400), (52, 77, 400), (102, 127, 400), (2, 27, 400), (277, 302, 400), (382, 383, 8, 7), (397, 398, 23, 22), (377, 376, 1, 2), (390, 391, 16, 15), (383, 384, 9, 8), (398, 399, 24, 23), (376, 375, 0, 1), (391, 392, 17, 16), (384, 385, 10, 9), (375, 378, 3, 0), (392, 393, 18, 17), (385, 386, 11, 10), (378, 379, 4, 3), (393, 394, 19, 18), (386, 387, 12, 11), (379, 380, 5, 4), (394, 395, 20, 19), (387, 388, 13, 12), (380, 381, 6, 5), (395, 396, 21, 20), (388, 389, 14, 13), (381, 382, 7, 6), (396, 397, 22, 21), (389, 390, 15, 14), (377, 2, 400)])
me_circle_001.polygons.foreach_set('use_smooth', [True] * 400)
_uv = me_circle_001.uv_layers.new(name='UVMap')
_uv.uv.foreach_set('vector', [0.5428, 0.2758, 0.5546, 0.2179, 0.6584, 0.2603, 0.6253, 0.3092, 0.5083, 0.4526, 0.5112, 0.438, 0.5341, 0.447, 0.5258, 0.4594, 0.5005, 0.4963, 0.5009, 0.4937, 0.5032, 0.4945, 0.5019, 0.4968, 0.5546, 0.2179, 0.5712, 0.1383, 0.7042, 0.1931, 0.6584, 0.2603, 0.5112, 0.438, 0.5137, 0.4251, 0.5413, 0.436, 0.5341, 0.447, 0.5009, 0.4937, 0.5014, 0.4902, 0.5051, 0.4915, 0.5032, 0.4945, 0.5712, 0.1383, 0.5852, 0.07021, 0.7432, 0.1355, 0.7042, 0.1931, 0.5, 0.4999, 0.5, 0.4999, 0.5001, 0.4999, 0.5, 0.4999, 0.5137, 0.4251, 0.5169, 0.4083, 0.5507, 0.4218, 0.5413, 0.436, 0.5014, 0.4902, 0.5022, 0.4861, 0.5073, 0.488, 0.5051, 0.4915, 0.5852, 0.07021, 0.5994, 0.0001003, 0.7832, 0.07621, 0.7432, 0.1355, 0.5, 0.4999, 0.5, 0.4998, 0.5001, 0.4999, 0.5001, 0.4999, 0.5169, 0.4083, 0.5207, 0.3876, 0.5622, 0.4041, 0.5507, 0.4218, 0.5022, 0.4861, 0.5034, 0.4796, 0.5109, 0.4824, 0.5073, 0.488, 0.5, 0.4998, 0.5, 0.4997, 0.5002, 0.4997, 0.5001, 0.4999, 0.5207, 0.3876, 0.5255, 0.3623, 0.5763, 0.3825, 0.5622, 0.4041, 0.5034, 0.4796, 0.5043, 0.4745, 0.5137, 0.478, 0.5109, 0.4824, 0.5, 0.4997, 0.5001, 0.4994, 0.5003, 0.4995, 0.5002, 0.4997, 0.5255, 0.3623, 0.5333, 0.3226, 0.5986, 0.3488, 0.5763, 0.3825, 0.5043, 0.4745, 0.5062, 0.4639, 0.5195, 0.469, 0.5137, 0.478, 0.5001, 0.4994, 0.5002, 0.4984, 0.5008, 0.4986, 0.5003, 0.4995, 0.5333, 0.3226, 0.5428, 0.2758, 0.6253, 0.3092, 0.5986, 0.3488, 0.5062, 0.4639, 0.5083, 0.4526, 0.5258, 0.4594, 0.5195, 0.469, 0.5002, 0.4984, 0.5005, 0.4963, 0.5019, 0.4968, 0.5008, 0.4986, 0.5051, 0.4915, 0.5073, 0.488, 0.5114, 0.4917, 0.5079, 0.4941, 0.7432, 0.1355, 0.7832, 0.07621, 0.9238, 0.2168, 0.8642, 0.2564, 0.5001, 0.4999, 0.5001, 0.4999, 0.5001, 0.4999, 0.5001, 0.4999, 0.5507, 0.4218, 0.5622, 0.4041, 0.5942, 0.4352, 0.5767, 0.4471, 0.5073, 0.488, 0.5109, 0.4824, 0.5168, 0.4879, 0.5114, 0.4917, 0.5001, 0.4999, 0.5002, 0.4997, 0.5002, 0.4998, 0.5001, 0.4999, 0.5622, 0.4041, 0.5763, 0.3825, 0.6154, 0.4206, 0.5942, 0.4352, 0.5109, 0.4824, 0.5137, 0.478, 0.5211, 0.485, 0.5168, 0.4879, 0.5002, 0.4997, 0.5003, 0.4995, 0.5004, 0.4996, 0.5002, 0.4998, 0.5763, 0.3825, 0.5986, 0.3488, 0.649, 0.3981, 0.6154, 0.4206, 0.5137, 0.478, 0.5195, 0.469, 0.5299, 0.4789, 0.5211, 0.485, 0.5003, 0.4995, 0.5008, 0.4986, 0.5013, 0.499, 0.5004, 0.4996, 0.5986, 0.3488, 0.6253, 0.3092, 0.6888, 0.3717, 0.649, 0.3981, 0.5195, 0.469, 0.5258, 0.4594, 0.5394, 0.4724, 0.5299, 0.4789, 0.5008, 0.4986, 0.5019, 0.4968, 0.503, 0.4977, 0.5013, 0.499, 0.6253, 0.3092, 0.6584, 0.2603, 0.7381, 0.3392, 0.6888, 0.3717, 0.5258, 0.4594, 0.5341, 0.447, 0.5518, 0.464, 0.5394, 0.4724, 0.5019, 0.4968, 0.5032, 0.4945, 0.5051, 0.4962, 0.503, 0.4977, 0.6584, 0.2603, 0.7042, 0.1931, 0.8061, 0.2946, 0.7381, 0.3392, 0.5341, 0.447, 0.5413, 0.436, 0.5626, 0.4567, 0.5518, 0.464, 0.5032, 0.4945, 0.5051, 0.4915, 0.5079, 0.4941, 0.5051, 0.4962, 0.7042, 0.1931, 0.7432, 0.1355, 0.8642, 0.2564, 0.8061, 0.2946, 0.5, 0.4999, 0.5001, 0.4999, 0.5001, 0.4999, 0.5001, 0.5, 0.5413, 0.436, 0.5507, 0.4218, 0.5767, 0.4471, 0.5626, 0.4567, 0.5211, 0.485, 0.5299, 0.4789, 0.5357, 0.4919, 0.5252, 0.4942, 0.5004, 0.4996, 0.5013, 0.499, 0.5016, 0.4996, 0.5006, 0.4998, 0.649, 0.3981, 0.6888, 0.3717, 0.7235, 0.4537, 0.6767, 0.4628, 0.5299, 0.4789, 0.5394, 0.4724, 0.547, 0.4895, 0.5357, 0.4919, 0.5013, 0.499, 0.503, 0.4977, 0.5036, 0.499, 0.5016, 0.4996, 0.6888, 0.3717, 0.7381, 0.3392, 0.7815, 0.4425, 0.7235, 0.4537, 0.5394, 0.4724, 0.5518, 0.464, 0.5616, 0.4866, 0.547, 0.4895, 0.503, 0.4977, 0.5051, 0.4962, 0.5062, 0.4984, 0.5036, 0.499, 0.7381, 0.3392, 0.8061, 0.2946, 0.8614, 0.4274, 0.7815, 0.4425, 0.5518, 0.464, 0.5626, 0.4567, 0.5744, 0.4839, 0.5616, 0.4866, 0.5051, 0.4962, 0.5079, 0.4941, 0.5096, 0.4976, 0.5062, 0.4984, 0.8061, 0.2946, 0.8642, 0.2564, 0.9297, 0.4143, 0.8614, 0.4274, 0.5001, 0.5, 0.5001, 0.4999, 0.5001, 0.5, 0.5001, 0.5, 0.5626, 0.4567, 0.5767, 0.4471, 0.5911, 0.4805, 0.5744, 0.4839, 0.5079, 0.4941, 0.5114, 0.4917, 0.5137, 0.4967, 0.5096, 0.4976, 0.8642, 0.2564, 0.9238, 0.2168, 0.9999, 0.4006, 0.9297, 0.4143, 0.5001, 0.4999, 0.5001, 0.4999, 0.5002, 0.5, 0.5001, 0.5, 0.5767, 0.4471, 0.5942, 0.4352, 0.6118, 0.4761, 0.5911, 0.4805, 0.5114, 0.4917, 0.5168, 0.4879, 0.5202, 0.4953, 0.5137, 0.4967, 0.5001, 0.4999, 0.5002, 0.4998, 0.5003, 0.4999, 0.5002, 0.5, 0.5942, 0.4352, 0.6154, 0.4206, 0.637, 0.4709, 0.6118, 0.4761, 0.5168, 0.4879, 0.5211, 0.485, 0.5252, 0.4942, 0.5202, 0.4953, 0.5002, 0.4998, 0.5004, 0.4996, 0.5006, 0.4998, 0.5003, 0.4999, 0.6154, 0.4206, 0.649, 0.3981, 0.6767, 0.4628, 0.637, 0.4709, 0.7815, 0.4425, 0.8614, 0.4274, 0.8617, 0.5712, 0.7821, 0.5546, 0.5616, 0.4866, 0.5744, 0.4839, 0.5749, 0.5137, 0.562, 0.5112, 0.5062, 0.4984, 0.5096, 0.4976, 0.5098, 0.5014, 0.5063, 0.5009, 0.8614, 0.4274, 0.9297, 0.4143, 0.9298, 0.5852, 0.8617, 0.5712, 0.5001, 0.5, 0.5001, 0.5, 0.5001, 0.5, 0.5001, 0.5, 0.5744, 0.4839, 0.5911, 0.4805, 0.5917, 0.5169, 0.5749, 0.5137, 0.5096, 0.4976, 0.5137, 0.4967, 0.5139, 0.5022, 0.5098, 0.5014, 0.9297, 0.4143, 0.9999, 0.4006, 0.9999, 0.5994, 0.9298, 0.5852, 0.5001, 0.5, 0.5002, 0.5, 0.5002, 0.5, 0.5001, 0.5, 0.5911, 0.4805, 0.6118, 0.4761, 0.6124, 0.5207, 0.5917, 0.5169, 0.5137, 0.4967, 0.5202, 0.4953, 0.5204, 0.5034, 0.5139, 0.5022, 0.5002, 0.5, 0.5003, 0.4999, 0.5003, 0.5, 0.5002, 0.5, 0.6118, 0.4761, 0.637, 0.4709, 0.6377, 0.5255, 0.6124, 0.5207, 0.5202, 0.4953, 0.5252, 0.4942, 0.5255, 0.5043, 0.5204, 0.5034, 0.5003, 0.4999, 0.5006, 0.4998, 0.5006, 0.5001, 0.5003, 0.5, 0.637, 0.4709, 0.6767, 0.4628, 0.6774, 0.5333, 0.6377, 0.5255, 0.5252, 0.4942, 0.5357, 0.4919, 0.5361, 0.5062, 0.5255, 0.5043, 0.5006, 0.4998, 0.5016, 0.4996, 0.5016, 0.5002, 0.5006, 0.5001, 0.6767, 0.4628, 0.7235, 0.4537, 0.7242, 0.5428, 0.6774, 0.5333, 0.5357, 0.4919, 0.547, 0.4895, 0.5474, 0.5083, 0.5361, 0.5062, 0.5016, 0.4996, 0.5036, 0.499, 0.5037, 0.5005, 0.5016, 0.5002, 0.7235, 0.4537, 0.7815, 0.4425, 0.7821, 0.5546, 0.7242, 0.5428, 0.547, 0.4895, 0.5616, 0.4866, 0.562, 0.5112, 0.5474, 0.5083, 0.5036, 0.499, 0.5062, 0.4984, 0.5063, 0.5009, 0.5037, 0.5005, 0.5139, 0.5022, 0.5204, 0.5034, 0.5176, 0.5109, 0.512, 0.5073, 0.5002, 0.5, 0.5003, 0.5, 0.5003, 0.5002, 0.5001, 0.5001, 0.6124, 0.5207, 0.6377, 0.5255, 0.6175, 0.5763, 0.5959, 0.5622, 0.5204, 0.5034, 0.5255, 0.5043, 0.522, 0.5137, 0.5176, 0.5109, 0.5003, 0.5, 0.5006, 0.5001, 0.5005, 0.5003, 0.5003, 0.5002, 0.6377, 0.5255, 0.6774, 0.5333, 0.6512, 0.5986, 0.6175, 0.5763, 0.5255, 0.5043, 0.5361, 0.5062, 0.531, 0.5195, 0.522, 0.5137, 0.5006, 0.5001, 0.5016, 0.5002, 0.5014, 0.5008, 0.5005, 0.5003, 0.6774, 0.5333, 0.7242, 0.5428, 0.6908, 0.6253, 0.6512, 0.5986, 0.5361, 0.5062, 0.5474, 0.5083, 0.5406, 0.5258, 0.531, 0.5195, 0.5016, 0.5002, 0.5037, 0.5005, 0.5032, 0.5019, 0.5014, 0.5008, 0.7242, 0.5428, 0.7821, 0.5546, 0.7397, 0.6584, 0.6908, 0.6253, 0.5474, 0.5083, 0.562, 0.5112, 0.553, 0.5341, 0.5406, 0.5258, 0.5037, 0.5005, 0.5063, 0.5009, 0.5055, 0.5032, 0.5032, 0.5019, 0.7821, 0.5546, 0.8617, 0.5712, 0.8069, 0.7042, 0.7397, 0.6584, 0.562, 0.5112, 0.5749, 0.5137, 0.564, 0.5413, 0.553, 0.5341, 0.5063, 0.5009, 0.5098, 0.5014, 0.5085, 0.5051, 0.5055, 0.5032, 0.8617, 0.5712, 0.9298, 0.5852, 0.8645, 0.7432, 0.8069, 0.7042, 0.5001, 0.5, 0.5001, 0.5, 0.5001, 0.5001, 0.5001, 0.5, 0.5749, 0.5137, 0.5917, 0.5169, 0.5782, 0.5507, 0.564, 0.5413, 0.5098, 0.5014, 0.5139, 0.5022, 0.512, 0.5073, 0.5085, 0.5051, 0.9298, 0.5852, 0.9999, 0.5994, 0.9238, 0.7832, 0.8645, 0.7432, 0.5001, 0.5, 0.5002, 0.5, 0.5001, 0.5001, 0.5001, 0.5001, 0.5917, 0.5169, 0.6124, 0.5207, 0.5959, 0.5622, 0.5782, 0.5507, 0.531, 0.5195, 0.5406, 0.5258, 0.5276, 0.5394, 0.5211, 0.5299, 0.5014, 0.5008, 0.5032, 0.5019, 0.5023, 0.503, 0.501, 0.5013, 0.6908, 0.6253, 0.7397, 0.6584, 0.6608, 0.7381, 0.6283, 0.6888, 0.5406, 0.5258, 0.553, 0.5341, 0.536, 0.5518, 0.5276, 0.5394, 0.5032, 0.5019, 0.5055, 0.5032, 0.5038, 0.5051, 0.5023, 0.503, 0.7397, 0.6584, 0.8069, 0.7042, 0.7054, 0.8061, 0.6608, 0.7381, 0.553, 0.5341, 0.564, 0.5413, 0.5433, 0.5626, 0.536, 0.5518, 0.5055, 0.5032, 0.5085, 0.5051, 0.5059, 0.5079, 0.5038, 0.5051, 0.8069, 0.7042, 0.8645, 0.7432, 0.7436, 0.8642, 0.7054, 0.8061, 0.5001, 0.5, 0.5001, 0.5001, 0.5001, 0.5001, 0.5, 0.5001, 0.564, 0.5413, 0.5782, 0.5507, 0.5529, 0.5767, 0.5433, 0.5626, 0.5085, 0.5051, 0.512, 0.5073, 0.5083, 0.5114, 0.5059, 0.5079, 0.8645, 0.7432, 0.9238, 0.7832, 0.7832, 0.9238, 0.7436, 0.8642, 0.5001, 0.5001, 0.5001, 0.5001, 0.5001, 0.5001, 0.5001, 0.5001, 0.5782, 0.5507, 0.5959, 0.5622, 0.5648, 0.5942, 0.5529, 0.5767, 0.512, 0.5073, 0.5176, 0.5109, 0.5121, 0.5168, 0.5083, 0.5114, 0.5001, 0.5001, 0.5003, 0.5002, 0.5002, 0.5002, 0.5001, 0.5001, 0.5959, 0.5622, 0.6175, 0.5763, 0.5794, 0.6154, 0.5648, 0.5942, 0.5176, 0.5109, 0.522, 0.5137, 0.515, 0.5211, 0.5121, 0.5168, 0.5003, 0.5002, 0.5005, 0.5003, 0.5004, 0.5004, 0.5002, 0.5002, 0.6175, 0.5763, 0.6512, 0.5986, 0.6019, 0.649, 0.5794, 0.6154, 0.522, 0.5137, 0.531, 0.5195, 0.5211, 0.5299, 0.515, 0.5211, 0.5005, 0.5003, 0.5014, 0.5008, 0.501, 0.5013, 0.5004, 0.5004, 0.6512, 0.5986, 0.6908, 0.6253, 0.6283, 0.6888, 0.6019, 0.649, 0.7054, 0.8061, 0.7436, 0.8642, 0.5857, 0.9297, 0.5726, 0.8614, 0.5, 0.5001, 0.5001, 0.5001, 0.5, 0.5001, 0.5, 0.5001, 0.5433, 0.5626, 0.5529, 0.5767, 0.5195, 0.5911, 0.5161, 0.5744, 0.5059, 0.5079, 0.5083, 0.5114, 0.5033, 0.5137, 0.5024, 0.5096, 0.7436, 0.8642, 0.7832, 0.9238, 0.5994, 0.9999, 0.5857, 0.9297, 0.5001, 0.5001, 0.5001, 0.5001, 0.5, 0.5002, 0.5, 0.5001, 0.5529, 0.5767, 0.5648, 0.5942, 0.5239, 0.6118, 0.5195, 0.5911, 0.5083, 0.5114, 0.5121, 0.5168, 0.5047, 0.5202, 0.5033, 0.5137, 0.5001, 0.5001, 0.5002, 0.5002, 0.5001, 0.5003, 0.5, 0.5002, 0.5648, 0.5942, 0.5794, 0.6154, 0.5291, 0.637, 0.5239, 0.6118, 0.5121, 0.5168, 0.515, 0.5211, 0.5058, 0.5252, 0.5047, 0.5202, 0.5002, 0.5002, 0.5004, 0.5004, 0.5002, 0.5006, 0.5001, 0.5003, 0.5794, 0.6154, 0.6019, 0.649, 0.5372, 0.6767, 0.5291, 0.637, 0.515, 0.5211, 0.5211, 0.5299, 0.5081, 0.5357, 0.5058, 0.5252, 0.5004, 0.5004, 0.501, 0.5013, 0.5004, 0.5016, 0.5002, 0.5006, 0.6019, 0.649, 0.6283, 0.6888, 0.5463, 0.7235, 0.5372, 0.6767, 0.5211, 0.5299, 0.5276, 0.5394, 0.5105, 0.547, 0.5081, 0.5357, 0.501, 0.5013, 0.5023, 0.503, 0.501, 0.5036, 0.5004, 0.5016, 0.6283, 0.6888, 0.6608, 0.7381, 0.5575, 0.7815, 0.5463, 0.7235, 0.5276, 0.5394, 0.536, 0.5518, 0.5134, 0.5616, 0.5105, 0.547, 0.5023, 0.503, 0.5038, 0.5051, 0.5016, 0.5062, 0.501, 0.5036, 0.6608, 0.7381, 0.7054, 0.8061, 0.5726, 0.8614, 0.5575, 0.7815, 0.536, 0.5518, 0.5433, 0.5626, 0.5161, 0.5744, 0.5134, 0.5616, 0.5038, 0.5051, 0.5059, 0.5079, 0.5024, 0.5096, 0.5016, 0.5062, 0.5047, 0.5202, 0.5058, 0.5252, 0.4957, 0.5255, 0.4966, 0.5204, 0.5001, 0.5003, 0.5002, 0.5006, 0.4999, 0.5006, 0.5, 0.5003, 0.5291, 0.637, 0.5372, 0.6767, 0.4667, 0.6774, 0.4745, 0.6377, 0.5058, 0.5252, 0.5081, 0.5357, 0.4938, 0.5361, 0.4957, 0.5255, 0.5002, 0.5006, 0.5004, 0.5016, 0.4998, 0.5016, 0.4999, 0.5006, 0.5372, 0.6767, 0.5463, 0.7235, 0.4572, 0.7242, 0.4667, 0.6774, 0.5081, 0.5357, 0.5105, 0.547, 0.4917, 0.5474, 0.4938, 0.5361, 0.5004, 0.5016, 0.501, 0.5036, 0.4995, 0.5037, 0.4998, 0.5016, 0.5463, 0.7235, 0.5575, 0.7815, 0.4454, 0.7821, 0.4572, 0.7242, 0.5105, 0.547, 0.5134, 0.5616, 0.4888, 0.562, 0.4917, 0.5474, 0.501, 0.5036, 0.5016, 0.5062, 0.4991, 0.5063, 0.4995, 0.5037, 0.5575, 0.7815, 0.5726, 0.8614, 0.4288, 0.8617, 0.4454, 0.7821, 0.5134, 0.5616, 0.5161, 0.5744, 0.4863, 0.5749, 0.4888, 0.562, 0.5016, 0.5062, 0.5024, 0.5096, 0.4986, 0.5098, 0.4991, 0.5063, 0.5726, 0.8614, 0.5857, 0.9297, 0.4148, 0.9298, 0.4288, 0.8617, 0.5, 0.5001, 0.5, 0.5001, 0.5, 0.5001, 0.5, 0.5001, 0.5161, 0.5744, 0.5195, 0.5911, 0.4831, 0.5917, 0.4863, 0.5749, 0.5024, 0.5096, 0.5033, 0.5137, 0.4978, 0.5139, 0.4986, 0.5098, 0.5857, 0.9297, 0.5994, 0.9999, 0.4006, 0.9999, 0.4148, 0.9298, 0.5, 0.5001, 0.5, 0.5002, 0.5, 0.5002, 0.5, 0.5001, 0.5195, 0.5911, 0.5239, 0.6118, 0.4793, 0.6124, 0.4831, 0.5917, 0.5033, 0.5137, 0.5047, 0.5202, 0.4966, 0.5204, 0.4978, 0.5139, 0.5, 0.5002, 0.5001, 0.5003, 0.5, 0.5003, 0.5, 0.5002, 0.5239, 0.6118, 0.5291, 0.637, 0.4745, 0.6377, 0.4793, 0.6124, 0.4917, 0.5474, 0.4888, 0.562, 0.4659, 0.553, 0.4742, 0.5406, 0.4995, 0.5037, 0.4991, 0.5063, 0.4968, 0.5055, 0.4981, 0.5032, 0.4454, 0.7821, 0.4288, 0.8617, 0.2958, 0.8069, 0.3416, 0.7397, 0.4888, 0.562, 0.4863, 0.5749, 0.4587, 0.564, 0.4659, 0.553, 0.4991, 0.5063, 0.4986, 0.5098, 0.4949, 0.5085, 0.4968, 0.5055, 0.4288, 0.8617, 0.4148, 0.9298, 0.2568, 0.8645, 0.2958, 0.8069, 0.5, 0.5001, 0.5, 0.5001, 0.4999, 0.5001, 0.5, 0.5001, 0.4863, 0.5749, 0.4831, 0.5917, 0.4493, 0.5782, 0.4587, 0.564, 0.4986, 0.5098, 0.4978, 0.5139, 0.4927, 0.512, 0.4949, 0.5085, 0.4148, 0.9298, 0.4006, 0.9999, 0.2168, 0.9238, 0.2568, 0.8645, 0.5, 0.5001, 0.5, 0.5002, 0.4999, 0.5001, 0.4999, 0.5001, 0.4831, 0.5917, 0.4793, 0.6124, 0.4378, 0.5959, 0.4493, 0.5782, 0.4978, 0.5139, 0.4966, 0.5204, 0.4891, 0.5176, 0.4927, 0.512, 0.5, 0.5002, 0.5, 0.5003, 0.4998, 0.5003, 0.4999, 0.5001, 0.4793, 0.6124, 0.4745, 0.6377, 0.4237, 0.6175, 0.4378, 0.5959, 0.4966, 0.5204, 0.4957, 0.5255, 0.4863, 0.522, 0.4891, 0.5176, 0.5, 0.5003, 0.4999, 0.5006, 0.4997, 0.5005, 0.4998, 0.5003, 0.4745, 0.6377, 0.4667, 0.6774, 0.4014, 0.6512, 0.4237, 0.6175, 0.4957, 0.5255, 0.4938, 0.5361, 0.4805, 0.531, 0.4863, 0.522, 0.4999, 0.5006, 0.4998, 0.5016, 0.4992, 0.5014, 0.4997, 0.5005, 0.4667, 0.6774, 0.4572, 0.7242, 0.3747, 0.6908, 0.4014, 0.6512, 0.4938, 0.5361, 0.4917, 0.5474, 0.4742, 0.5406, 0.4805, 0.531, 0.4998, 0.5016, 0.4995, 0.5037, 0.4981, 0.5032, 0.4992, 0.5014, 0.4572, 0.7242, 0.4454, 0.7821, 0.3416, 0.7397, 0.3747, 0.6908, 0.2568, 0.8645, 0.2168, 0.9238, 0.07621, 0.7832, 0.1358, 0.7436, 0.4999, 0.5001, 0.4999, 0.5001, 0.4999, 0.5001, 0.4999, 0.5001, 0.4493, 0.5782, 0.4378, 0.5959, 0.4058, 0.5648, 0.4233, 0.5529, 0.4927, 0.512, 0.4891, 0.5176, 0.4832, 0.5121, 0.4886, 0.5083, 0.4999, 0.5001, 0.4998, 0.5003, 0.4998, 0.5002, 0.4999, 0.5001, 0.4378, 0.5959, 0.4237, 0.6175, 0.3846, 0.5794, 0.4058, 0.5648, 0.4891, 0.5176, 0.4863, 0.522, 0.4789, 0.515, 0.4832, 0.5121, 0.4998, 0.5003, 0.4997, 0.5005, 0.4996, 0.5004, 0.4998, 0.5002, 0.4237, 0.6175, 0.4014, 0.6512, 0.351, 0.6019, 0.3846, 0.5794, 0.4863, 0.522, 0.4805, 0.531, 0.4701, 0.5211, 0.4789, 0.515, 0.4997, 0.5005, 0.4992, 0.5014, 0.4987, 0.501, 0.4996, 0.5004, 0.4014, 0.6512, 0.3747, 0.6908, 0.3112, 0.6283, 0.351, 0.6019, 0.4805, 0.531, 0.4742, 0.5406, 0.4606, 0.5276, 0.4701, 0.5211, 0.4992, 0.5014, 0.4981, 0.5032, 0.497, 0.5023, 0.4987, 0.501, 0.3747, 0.6908, 0.3416, 0.7397, 0.2619, 0.6608, 0.3112, 0.6283, 0.4742, 0.5406, 0.4659, 0.553, 0.4482, 0.536, 0.4606, 0.5276, 0.4981, 0.5032, 0.4968, 0.5055, 0.4949, 0.5038, 0.497, 0.5023, 0.3416, 0.7397, 0.2958, 0.8069, 0.1939, 0.7054, 0.2619, 0.6608, 0.4659, 0.553, 0.4587, 0.564, 0.4374, 0.5433, 0.4482, 0.536, 0.4968, 0.5055, 0.4949, 0.5085, 0.4921, 0.5059, 0.4949, 0.5038, 0.2958, 0.8069, 0.2568, 0.8645, 0.1358, 0.7436, 0.1939, 0.7054, 0.5, 0.5001, 0.4999, 0.5001, 0.4999, 0.5001, 0.4999, 0.5, 0.4587, 0.564, 0.4493, 0.5782, 0.4233, 0.5529, 0.4374, 0.5433, 0.4949, 0.5085, 0.4927, 0.512, 0.4886, 0.5083, 0.4921, 0.5059, 0.4789, 0.515, 0.4701, 0.5211, 0.4643, 0.5081, 0.4748, 0.5058, 0.4996, 0.5004, 0.4987, 0.501, 0.4984, 0.5004, 0.4994, 0.5002, 0.351, 0.6019, 0.3112, 0.6283, 0.2765, 0.5463, 0.3233, 0.5372, 0.4701, 0.5211, 0.4606, 0.5276, 0.453, 0.5105, 0.4643, 0.5081, 0.4987, 0.501, 0.497, 0.5023, 0.4964, 0.501, 0.4984, 0.5004, 0.3112, 0.6283, 0.2619, 0.6608, 0.2185, 0.5575, 0.2765, 0.5463, 0.4606, 0.5276, 0.4482, 0.536, 0.4384, 0.5134, 0.453, 0.5105, 0.497, 0.5023, 0.4949, 0.5038, 0.4939, 0.5016, 0.4964, 0.501, 0.2619, 0.6608, 0.1939, 0.7054, 0.1386, 0.5726, 0.2185, 0.5575, 0.4482, 0.536, 0.4374, 0.5433, 0.4256, 0.5161, 0.4384, 0.5134, 0.4949, 0.5038, 0.4921, 0.5059, 0.4904, 0.5024, 0.4939, 0.5016, 0.1939, 0.7054, 0.1358, 0.7436, 0.07031, 0.5857, 0.1386, 0.5726, 0.4999, 0.5, 0.4999, 0.5001, 0.4999, 0.5, 0.4999, 0.5, 0.4374, 0.5433, 0.4233, 0.5529, 0.4089, 0.5195, 0.4256, 0.5161, 0.4921, 0.5059, 0.4886, 0.5083, 0.4863, 0.5033, 0.4904, 0.5024, 0.1358, 0.7436, 0.07621, 0.7832, 0.0001001, 0.5994, 0.07031, 0.5857, 0.4999, 0.5001, 0.4999, 0.5001, 0.4998, 0.5, 0.4999, 0.5, 0.4233, 0.5529, 0.4058, 0.5648, 0.3882, 0.5239, 0.4089, 0.5195, 0.4886, 0.5083, 0.4832, 0.5121, 0.4798, 0.5047, 0.4863, 0.5033, 0.4999, 0.5001, 0.4998, 0.5002, 0.4997, 0.5001, 0.4998, 0.5, 0.4058, 0.5648, 0.3846, 0.5794, 0.363, 0.5291, 0.3882, 0.5239, 0.4832, 0.5121, 0.4789, 0.515, 0.4748, 0.5058, 0.4798, 0.5047, 0.4998, 0.5002, 0.4996, 0.5004, 0.4994, 0.5002, 0.4997, 0.5001, 0.3846, 0.5794, 0.351, 0.6019, 0.3233, 0.5372, 0.363, 0.5291, 0.4384, 0.5134, 0.4256, 0.5161, 0.4251, 0.4863, 0.438, 0.4888, 0.4939, 0.5016, 0.4904, 0.5024, 0.4902, 0.4986, 0.4937, 0.4991, 0.1386, 0.5726, 0.07031, 0.5857, 0.07021, 0.4148, 0.1383, 0.4288, 0.4999, 0.5, 0.4999, 0.5, 0.4999, 0.5, 0.4999, 0.5, 0.4256, 0.5161, 0.4089, 0.5195, 0.4083, 0.4831, 0.4251, 0.4863, 0.4904, 0.5024, 0.4863, 0.5033, 0.4861, 0.4978, 0.4902, 0.4986, 0.07031, 0.5857, 0.0001001, 0.5994, 9.998e-05, 0.4006, 0.07021, 0.4148, 0.4999, 0.5, 0.4998, 0.5, 0.4998, 0.5, 0.4999, 0.5, 0.4089, 0.5195, 0.3882, 0.5239, 0.3876, 0.4793, 0.4083, 0.4831, 0.4863, 0.5033, 0.4798, 0.5047, 0.4796, 0.4966, 0.4861, 0.4978, 0.4998, 0.5, 0.4997, 0.5001, 0.4997, 0.5, 0.4998, 0.5, 0.3882, 0.5239, 0.363, 0.5291, 0.3623, 0.4745, 0.3876, 0.4793, 0.4798, 0.5047, 0.4748, 0.5058, 0.4745, 0.4957, 0.4796, 0.4966, 0.4997, 0.5001, 0.4994, 0.5002, 0.4994, 0.4999, 0.4997, 0.5, 0.363, 0.5291, 0.3233, 0.5372, 0.3226, 0.4667, 0.3623, 0.4745, 0.4748, 0.5058, 0.4643, 0.5081, 0.4639, 0.4938, 0.4745, 0.4957, 0.4994, 0.5002, 0.4984, 0.5004, 0.4984, 0.4998, 0.4994, 0.4999, 0.3233, 0.5372, 0.2765, 0.5463, 0.2758, 0.4572, 0.3226, 0.4667, 0.4643, 0.5081, 0.453, 0.5105, 0.4526, 0.4917, 0.4639, 0.4938, 0.4984, 0.5004, 0.4964, 0.501, 0.4963, 0.4995, 0.4984, 0.4998, 0.2765, 0.5463, 0.2185, 0.5575, 0.2179, 0.4454, 0.2758, 0.4572, 0.453, 0.5105, 0.4384, 0.5134, 0.438, 0.4888, 0.4526, 0.4917, 0.4964, 0.501, 0.4939, 0.5016, 0.4937, 0.4991, 0.4963, 0.4995, 0.2185, 0.5575, 0.1386, 0.5726, 0.1383, 0.4288, 0.2179, 0.4454, 0.4998, 0.5, 0.4997, 0.5, 0.4997, 0.4998, 0.4999, 0.4999, 0.3876, 0.4793, 0.3623, 0.4745, 0.3825, 0.4237, 0.4041, 0.4378, 0.4796, 0.4966, 0.4745, 0.4957, 0.478, 0.4863, 0.4824, 0.4891, 0.4997, 0.5, 0.4994, 0.4999, 0.4995, 0.4997, 0.4997, 0.4998, 0.3623, 0.4745, 0.3226, 0.4667, 0.3488, 0.4014, 0.3825, 0.4237, 0.4745, 0.4957, 0.4639, 0.4938, 0.469, 0.4805, 0.478, 0.4863, 0.4994, 0.4999, 0.4984, 0.4998, 0.4986, 0.4992, 0.4995, 0.4997, 0.3226, 0.4667, 0.2758, 0.4572, 0.3092, 0.3747, 0.3488, 0.4014, 0.4639, 0.4938, 0.4526, 0.4917, 0.4594, 0.4742, 0.469, 0.4805, 0.4984, 0.4998, 0.4963, 0.4995, 0.4968, 0.4981, 0.4986, 0.4992, 0.2758, 0.4572, 0.2179, 0.4454, 0.2603, 0.3416, 0.3092, 0.3747, 0.4526, 0.4917, 0.438, 0.4888, 0.447, 0.4659, 0.4594, 0.4742, 0.4963, 0.4995, 0.4937, 0.4991, 0.4945, 0.4968, 0.4968, 0.4981, 0.2179, 0.4454, 0.1383, 0.4288, 0.1931, 0.2958, 0.2603, 0.3416, 0.438, 0.4888, 0.4251, 0.4863, 0.436, 0.4587, 0.447, 0.4659, 0.4937, 0.4991, 0.4902, 0.4986, 0.4915, 0.4949, 0.4945, 0.4968, 0.1383, 0.4288, 0.07021, 0.4148, 0.1355, 0.2568, 0.1931, 0.2958, 0.4999, 0.5, 0.4999, 0.5, 0.4999, 0.4999, 0.4999, 0.5, 0.4251, 0.4863, 0.4083, 0.4831, 0.4218, 0.4493, 0.436, 0.4587, 0.4902, 0.4986, 0.4861, 0.4978, 0.488, 0.4927, 0.4915, 0.4949, 0.07021, 0.4148, 9.998e-05, 0.4006, 0.07621, 0.2168, 0.1355, 0.2568, 0.4999, 0.5, 0.4998, 0.5, 0.4999, 0.4999, 0.4999, 0.4999, 0.4083, 0.4831, 0.3876, 0.4793, 0.4041, 0.4378, 0.4218, 0.4493, 0.4861, 0.4978, 0.4796, 0.4966, 0.4824, 0.4891, 0.488, 0.4927, 0.469, 0.4805, 0.4594, 0.4742, 0.4724, 0.4606, 0.4789, 0.4701, 0.4986, 0.4992, 0.4968, 0.4981, 0.4977, 0.497, 0.499, 0.4987, 0.3092, 0.3747, 0.2603, 0.3416, 0.3392, 0.2619, 0.3717, 0.3112, 0.4594, 0.4742, 0.447, 0.4659, 0.464, 0.4482, 0.4724, 0.4606, 0.4968, 0.4981, 0.4945, 0.4968, 0.4962, 0.4949, 0.4977, 0.497, 0.2603, 0.3416, 0.1931, 0.2958, 0.2946, 0.1939, 0.3392, 0.2619, 0.447, 0.4659, 0.436, 0.4587, 0.4567, 0.4374, 0.464, 0.4482, 0.4945, 0.4968, 0.4915, 0.4949, 0.4941, 0.4921, 0.4962, 0.4949, 0.1931, 0.2958, 0.1355, 0.2568, 0.2564, 0.1358, 0.2946, 0.1939, 0.4999, 0.5, 0.4999, 0.4999, 0.4999, 0.4999, 0.5, 0.4999, 0.436, 0.4587, 0.4218, 0.4493, 0.4471, 0.4233, 0.4567, 0.4374, 0.4915, 0.4949, 0.488, 0.4927, 0.4917, 0.4886, 0.4941, 0.4921, 0.1355, 0.2568, 0.07621, 0.2168, 0.2168, 0.07621, 0.2564, 0.1358, 0.4999, 0.4999, 0.4999, 0.4999, 0.4999, 0.4999, 0.4999, 0.4999, 0.4218, 0.4493, 0.4041, 0.4378, 0.4352, 0.4058, 0.4471, 0.4233, 0.488, 0.4927, 0.4824, 0.4891, 0.4879, 0.4832, 0.4917, 0.4886, 0.4999, 0.4999, 0.4997, 0.4998, 0.4998, 0.4998, 0.4999, 0.4999, 0.4041, 0.4378, 0.3825, 0.4237, 0.4206, 0.3846, 0.4352, 0.4058, 0.4824, 0.4891, 0.478, 0.4863, 0.485, 0.4789, 0.4879, 0.4832, 0.4997, 0.4998, 0.4995, 0.4997, 0.4996, 0.4996, 0.4998, 0.4998, 0.3825, 0.4237, 0.3488, 0.4014, 0.3981, 0.351, 0.4206, 0.3846, 0.478, 0.4863, 0.469, 0.4805, 0.4789, 0.4701, 0.485, 0.4789, 0.4995, 0.4997, 0.4986, 0.4992, 0.499, 0.4987, 0.4996, 0.4996, 0.3488, 0.4014, 0.3092, 0.3747, 0.3717, 0.3112, 0.3981, 0.351, 0.5, 0.4999, 0.4999, 0.4999, 0.5, 0.4999, 0.5, 0.4999, 0.4567, 0.4374, 0.4471, 0.4233, 0.4805, 0.4089, 0.4839, 0.4256, 0.4941, 0.4921, 0.4917, 0.4886, 0.4967, 0.4863, 0.4976, 0.4904, 0.2564, 0.1358, 0.2168, 0.07621, 0.4006, 9.998e-05, 0.4143, 0.07031, 0.4999, 0.4999, 0.4999, 0.4999, 0.5, 0.4998, 0.5, 0.4999, 0.4471, 0.4233, 0.4352, 0.4058, 0.4761, 0.3882, 0.4805, 0.4089, 0.4917, 0.4886, 0.4879, 0.4832, 0.4953, 0.4798, 0.4967, 0.4863, 0.4999, 0.4999, 0.4998, 0.4998, 0.4999, 0.4997, 0.5, 0.4998, 0.4352, 0.4058, 0.4206, 0.3846, 0.4709, 0.363, 0.4761, 0.3882, 0.4879, 0.4832, 0.485, 0.4789, 0.4942, 0.4748, 0.4953, 0.4798, 0.4998, 0.4998, 0.4996, 0.4996, 0.4998, 0.4994, 0.4999, 0.4997, 0.4206, 0.3846, 0.3981, 0.351, 0.4628, 0.3233, 0.4709, 0.363, 0.485, 0.4789, 0.4789, 0.4701, 0.4919, 0.4643, 0.4942, 0.4748, 0.4996, 0.4996, 0.499, 0.4987, 0.4996, 0.4984, 0.4998, 0.4994, 0.3981, 0.351, 0.3717, 0.3112, 0.4537, 0.2765, 0.4628, 0.3233, 0.4789, 0.4701, 0.4724, 0.4606, 0.4895, 0.453, 0.4919, 0.4643, 0.499, 0.4987, 0.4977, 0.497, 0.499, 0.4964, 0.4996, 0.4984, 0.3717, 0.3112, 0.3392, 0.2619, 0.4425, 0.2185, 0.4537, 0.2765, 0.4724, 0.4606, 0.464, 0.4482, 0.4866, 0.4384, 0.4895, 0.453, 0.4977, 0.497, 0.4962, 0.4949, 0.4984, 0.4939, 0.499, 0.4964, 0.3392, 0.2619, 0.2946, 0.1939, 0.4274, 0.1386, 0.4425, 0.2185, 0.464, 0.4482, 0.4567, 0.4374, 0.4839, 0.4256, 0.4866, 0.4384, 0.4962, 0.4949, 0.4941, 0.4921, 0.4976, 0.4904, 0.4984, 0.4939, 0.2946, 0.1939, 0.2564, 0.1358, 0.4143, 0.07031, 0.4274, 0.1386, 0.5, 0.4999, 0.5, 0.4999, 0.5, 0.5, 0.4999, 0.5, 0.5, 0.4999, 0.5, 0.5, 0.5, 0.5001, 0.4999, 0.5, 0.5, 0.5, 0.5001, 0.5, 0.5, 0.5001, 0.5, 0.5, 0.5, 0.4999, 0.5001, 0.5, 0.5, 0.5, 0.5, 0.5001, 0.5, 0.5001, 0.5, 0.5, 0.5001, 0.5, 0.5001, 0.5, 0.5, 0.5, 0.5, 0.5001, 0.5, 0.5001, 0.5, 0.5, 0.4999, 0.5, 0.4999, 0.5, 0.5, 0.5, 0.5, 0.5001, 0.5, 0.5001, 0.5, 0.5, 0.4999, 0.5, 0.4999, 0.5, 0.5, 0.5, 0.5001, 0.5, 0.5001, 0.5, 0.5, 0.5, 0.5001, 0.5, 0.5001, 0.5, 0.5, 0.5, 0.5, 0.4999, 0.5, 0.4999, 0.5, 0.5, 0.4999, 0.5, 0.4999, 0.5, 0.5, 0.5, 0.4984, 0.4939, 0.4976, 0.4904, 0.5014, 0.4902, 0.5009, 0.4937, 0.4274, 0.1386, 0.4143, 0.07031, 0.5852, 0.07021, 0.5712, 0.1383, 0.5, 0.4999, 0.5, 0.4999, 0.5, 0.4999, 0.5, 0.4999, 0.4839, 0.4256, 0.4805, 0.4089, 0.5169, 0.4083, 0.5137, 0.4251, 0.4976, 0.4904, 0.4967, 0.4863, 0.5022, 0.4861, 0.5014, 0.4902, 0.4143, 0.07031, 0.4006, 9.998e-05, 0.5994, 0.0001003, 0.5852, 0.07021, 0.5, 0.4999, 0.5, 0.4998, 0.5, 0.4998, 0.5, 0.4999, 0.4805, 0.4089, 0.4761, 0.3882, 0.5207, 0.3876, 0.5169, 0.4083, 0.4967, 0.4863, 0.4953, 0.4798, 0.5034, 0.4796, 0.5022, 0.4861, 0.5, 0.4998, 0.4999, 0.4997, 0.5, 0.4997, 0.5, 0.4998, 0.4761, 0.3882, 0.4709, 0.363, 0.5255, 0.3623, 0.5207, 0.3876, 0.4953, 0.4798, 0.4942, 0.4748, 0.5043, 0.4745, 0.5034, 0.4796, 0.4999, 0.4997, 0.4998, 0.4994, 0.5001, 0.4994, 0.5, 0.4997, 0.4709, 0.363, 0.4628, 0.3233, 0.5333, 0.3226, 0.5255, 0.3623, 0.4942, 0.4748, 0.4919, 0.4643, 0.5062, 0.4639, 0.5043, 0.4745, 0.4998, 0.4994, 0.4996, 0.4984, 0.5002, 0.4984, 0.5001, 0.4994, 0.4628, 0.3233, 0.4537, 0.2765, 0.5428, 0.2758, 0.5333, 0.3226, 0.4919, 0.4643, 0.4895, 0.453, 0.5083, 0.4526, 0.5062, 0.4639, 0.4996, 0.4984, 0.499, 0.4964, 0.5005, 0.4963, 0.5002, 0.4984, 0.4537, 0.2765, 0.4425, 0.2185, 0.5546, 0.2179, 0.5428, 0.2758, 0.4895, 0.453, 0.4866, 0.4384, 0.5112, 0.438, 0.5083, 0.4526, 0.499, 0.4964, 0.4984, 0.4939, 0.5009, 0.4937, 0.5005, 0.4963, 0.4425, 0.2185, 0.4274, 0.1386, 0.5712, 0.1383, 0.5546, 0.2179, 0.4866, 0.4384, 0.4839, 0.4256, 0.5137, 0.4251, 0.5112, 0.438, 0.5, 0.4999, 0.5, 0.4999, 0.5, 0.5])
me_circle_001.materials.append(mat_material_006)
me_circle_001.use_remesh_preserve_volume = False
me_circle_001.use_remesh_preserve_attributes = False
me_circle_001.use_mirror_vertex_groups = False
me_circle_001.update()
me_cylinder_001 = bpy.data.meshes.new('Cylinder.001')
me_cylinder_001.from_pydata([(5.739, 6.739, -1.0), (5.739, 6.739, 1.0), (5.934, 6.719, -1.0), (5.934, 6.719, 1.0), (6.121, 6.662, -1.0), (6.121, 6.662, 1.0), (6.294, 6.57, -1.0), (6.294, 6.57, 1.0), (6.446, 6.446, -1.0), (6.446, 6.446, 1.0), (6.57, 6.294, -1.0), (6.57, 6.294, 1.0), (6.662, 6.121, -1.0), (6.662, 6.121, 1.0), (6.719, 5.934, -1.0), (6.719, 5.934, 1.0), (6.739, 5.739, -1.0), (6.739, 5.739, 1.0), (6.719, 5.544, -1.0), (6.719, 5.544, 1.0), (6.662, 5.356, -1.0), (6.662, 5.356, 1.0), (6.57, 5.183, -1.0), (6.57, 5.183, 1.0), (6.446, 5.032, -1.0), (6.446, 5.032, 1.0), (6.294, 4.907, -1.0), (6.294, 4.907, 1.0), (6.121, 4.815, -1.0), (6.121, 4.815, 1.0), (5.934, 4.758, -1.0), (5.934, 4.758, 1.0), (5.739, 4.739, -1.0), (5.739, 4.739, 1.0), (5.544, 4.758, -1.0), (5.544, 4.758, 1.0), (5.356, 4.815, -1.0), (5.356, 4.815, 1.0), (5.183, 4.907, -1.0), (5.183, 4.907, 1.0), (5.032, 5.032, -1.0), (5.032, 5.032, 1.0), (4.907, 5.183, -1.0), (4.907, 5.183, 1.0), (4.815, 5.356, -1.0), (4.815, 5.356, 1.0), (4.758, 5.544, -1.0), (4.758, 5.544, 1.0), (4.739, 5.739, -1.0), (4.739, 5.739, 1.0), (4.758, 5.934, -1.0), (4.758, 5.934, 1.0), (4.815, 6.121, -1.0), (4.815, 6.121, 1.0), (4.907, 6.294, -1.0), (4.907, 6.294, 1.0), (5.032, 6.446, -1.0), (5.032, 6.446, 1.0), (5.183, 6.57, -1.0), (5.183, 6.57, 1.0), (5.356, 6.662, -1.0), (5.356, 6.662, 1.0), (5.544, 6.719, -1.0), (5.544, 6.719, 1.0)], [], [(0, 1, 3, 2), (2, 3, 5, 4), (4, 5, 7, 6), (6, 7, 9, 8), (8, 9, 11, 10), (10, 11, 13, 12), (12, 13, 15, 14), (14, 15, 17, 16), (16, 17, 19, 18), (18, 19, 21, 20), (20, 21, 23, 22), (22, 23, 25, 24), (24, 25, 27, 26), (26, 27, 29, 28), (28, 29, 31, 30), (30, 31, 33, 32), (32, 33, 35, 34), (34, 35, 37, 36), (36, 37, 39, 38), (38, 39, 41, 40), (40, 41, 43, 42), (42, 43, 45, 44), (44, 45, 47, 46), (46, 47, 49, 48), (48, 49, 51, 50), (50, 51, 53, 52), (52, 53, 55, 54), (54, 55, 57, 56), (56, 57, 59, 58), (58, 59, 61, 60), (3, 1, 63, 61, 59, 57, 55, 53, 51, 49, 47, 45, 43, 41, 39, 37, 35, 33, 31, 29, 27, 25, 23, 21, 19, 17, 15, 13, 11, 9, 7, 5), (62, 63, 1, 0), (60, 61, 63, 62), (0, 2, 4, 6, 8, 10, 12, 14, 16, 18, 20, 22, 24, 26, 28, 30, 32, 34, 36, 38, 40, 42, 44, 46, 48, 50, 52, 54, 56, 58, 60, 62)])
me_cylinder_001.polygons.foreach_set('use_smooth', [True] * 34)
me_cylinder_001.materials.append(mat_material_005)
me_cylinder_001.use_remesh_preserve_volume = False
me_cylinder_001.use_remesh_preserve_attributes = False
me_cylinder_001.use_mirror_vertex_groups = False
me_cylinder_001.update()
me_cylinder = bpy.data.meshes.new('Cylinder')
me_cylinder.from_pydata([(0.0, 1.0, -1.0), (0.0, 1.0, 1.0), (0.1951, 0.9808, -1.0), (0.1951, 0.9808, 1.0), (0.3827, 0.9239, -1.0), (0.3827, 0.9239, 1.0), (0.5556, 0.8315, -1.0), (0.5556, 0.8315, 1.0), (0.7071, 0.7071, -1.0), (0.7071, 0.7071, 1.0), (0.8315, 0.5556, -1.0), (0.8315, 0.5556, 1.0), (0.9239, 0.3827, -1.0), (0.9239, 0.3827, 1.0), (0.9808, 0.1951, -1.0), (0.9808, 0.1951, 1.0), (1.0, 7.55e-08, -1.0), (1.0, 7.55e-08, 1.0), (0.9808, -0.1951, -1.0), (0.9808, -0.1951, 1.0), (0.9239, -0.3827, -1.0), (0.9239, -0.3827, 1.0), (0.8315, -0.5556, -1.0), (0.8315, -0.5556, 1.0), (0.7071, -0.7071, -1.0), (0.7071, -0.7071, 1.0), (0.5556, -0.8315, -1.0), (0.5556, -0.8315, 1.0), (0.3827, -0.9239, -1.0), (0.3827, -0.9239, 1.0), (0.1951, -0.9808, -1.0), (0.1951, -0.9808, 1.0), (-3.258e-07, -1.0, -1.0), (-3.258e-07, -1.0, 1.0), (-0.1951, -0.9808, -1.0), (-0.1951, -0.9808, 1.0), (-0.3827, -0.9239, -1.0), (-0.3827, -0.9239, 1.0), (-0.5556, -0.8315, -1.0), (-0.5556, -0.8315, 1.0), (-0.7071, -0.7071, -1.0), (-0.7071, -0.7071, 1.0), (-0.8315, -0.5556, -1.0), (-0.8315, -0.5556, 1.0), (-0.9239, -0.3827, -1.0), (-0.9239, -0.3827, 1.0), (-0.9808, -0.1951, -1.0), (-0.9808, -0.1951, 1.0), (-1.0, 9.656e-07, -1.0), (-1.0, 9.656e-07, 1.0), (-0.9808, 0.1951, -1.0), (-0.9808, 0.1951, 1.0), (-0.9239, 0.3827, -1.0), (-0.9239, 0.3827, 1.0), (-0.8315, 0.5556, -1.0), (-0.8315, 0.5556, 1.0), (-0.7071, 0.7071, -1.0), (-0.7071, 0.7071, 1.0), (-0.5556, 0.8315, -1.0), (-0.5556, 0.8315, 1.0), (-0.3827, 0.9239, -1.0), (-0.3827, 0.9239, 1.0), (-0.1951, 0.9808, -1.0), (-0.1951, 0.9808, 1.0), (0.09755, 0.9904, -1.0), (0.09755, 0.9904, 1.0), (0.0, 1.0, 0.0), (0.1951, 0.9808, 0.0), (0.2889, 0.9523, -1.0), (0.2889, 0.9523, 1.0), (0.3827, 0.9239, 0.0), (0.4691, 0.8777, -1.0), (0.4691, 0.8777, 1.0), (0.5556, 0.8315, 0.0), (0.6313, 0.7693, -1.0), (0.6313, 0.7693, 1.0), (0.7071, 0.7071, 0.0), (0.7693, 0.6313, -1.0), (0.7693, 0.6313, 1.0), (0.8315, 0.5556, 0.0), (0.8777, 0.4691, -1.0), (0.8777, 0.4691, 1.0), (0.9239, 0.3827, 0.0), (0.9523, 0.2889, -1.0), (0.9523, 0.2889, 1.0), (0.9808, 0.1951, 0.0), (0.9904, 0.09755, -1.0), (0.9904, 0.09755, 1.0), (1.0, 7.55e-08, 0.0), (0.9904, -0.09755, -1.0), (0.9904, -0.09755, 1.0), (0.9808, -0.1951, 0.0), (0.9523, -0.2889, -1.0), (0.9523, -0.2889, 1.0), (0.9239, -0.3827, 0.0), (0.8777, -0.4691, -1.0), (0.8777, -0.4691, 1.0), (0.8315, -0.5556, 0.0), (0.7693, -0.6313, -1.0), (0.7693, -0.6313, 1.0), (0.7071, -0.7071, 0.0), (0.6313, -0.7693, -1.0), (0.6313, -0.7693, 1.0), (0.5556, -0.8315, 0.0), (0.4691, -0.8777, -1.0), (0.4691, -0.8777, 1.0), (0.3827, -0.9239, 0.0), (0.2889, -0.9523, -1.0), (0.2889, -0.9523, 1.0), (0.1951, -0.9808, 0.0), (0.09754, -0.9904, -1.0), (0.09754, -0.9904, 1.0), (-3.258e-07, -1.0, 0.0), (-0.09755, -0.9904, -1.0), (-0.09755, -0.9904, 1.0), (-0.1951, -0.9808, 0.0), (-0.2889, -0.9523, -1.0), (-0.2889, -0.9523, 1.0), (-0.3827, -0.9239, 0.0), (-0.4691, -0.8777, -1.0), (-0.4691, -0.8777, 1.0), (-0.5556, -0.8315, 0.0), (-0.6313, -0.7693, -1.0), (-0.6313, -0.7693, 1.0), (-0.7071, -0.7071, 0.0), (-0.7693, -0.6313, -1.0), (-0.7693, -0.6313, 1.0), (-0.8315, -0.5556, 0.0), (-0.8777, -0.4691, -1.0), (-0.8777, -0.4691, 1.0), (-0.9239, -0.3827, 0.0), (-0.9523, -0.2889, -1.0), (-0.9523, -0.2889, 1.0), (-0.9808, -0.1951, 0.0), (-0.9904, -0.09754, -1.0), (-0.9904, -0.09754, 1.0), (-1.0, 9.656e-07, 0.0), (-0.9904, 0.09755, -1.0), (-0.9904, 0.09755, 1.0), (-0.9808, 0.1951, 0.0), (-0.9523, 0.2889, -1.0), (-0.9523, 0.2889, 1.0), (-0.9239, 0.3827, 0.0), (-0.8777, 0.4691, -1.0), (-0.8777, 0.4691, 1.0), (-0.8315, 0.5556, 0.0), (-0.7693, 0.6313, -1.0), (-0.7693, 0.6313, 1.0), (-0.7071, 0.7071, 0.0), (-0.6313, 0.7693, -1.0), (-0.6313, 0.7693, 1.0), (-0.5556, 0.8315, 0.0), (-0.4691, 0.8777, -1.0), (-0.4691, 0.8777, 1.0), (-0.3827, 0.9239, 0.0), (-0.2889, 0.9523, -1.0), (-0.2889, 0.9523, 1.0), (-0.1951, 0.9808, 0.0), (-0.09754, 0.9904, -1.0), (-0.09754, 0.9904, 1.0), (-0.2889, 0.9523, 0.0), (-0.09754, 0.9904, 0.0), (-0.4691, 0.8777, 0.0), (-0.6313, 0.7693, 0.0), (-0.7693, 0.6313, 0.0), (-0.8777, 0.4691, 0.0), (-0.9523, 0.2889, 0.0), (-0.9904, 0.09755, 0.0), (-0.9904, -0.09754, 0.0), (-0.9523, -0.2889, 0.0), (-0.8777, -0.4691, 0.0), (-0.7693, -0.6313, 0.0), (-0.6313, -0.7693, 0.0), (-0.4691, -0.8777, 0.0), (-0.2889, -0.9523, 0.0), (-0.09755, -0.9904, 0.0), (0.09754, -0.9904, 0.0), (0.2889, -0.9523, 0.0), (0.4691, -0.8777, 0.0), (0.6313, -0.7693, 0.0), (0.7693, -0.6313, 0.0), (0.8777, -0.4691, 0.0), (0.9523, -0.2889, 0.0), (0.9904, -0.09755, 0.0), (0.9904, 0.09755, 0.0), (0.9523, 0.2889, 0.0), (0.8777, 0.4691, 0.0), (0.7693, 0.6313, 0.0), (0.6313, 0.7693, 0.0), (0.4691, 0.8777, 0.0), (0.2889, 0.9523, 0.0), (0.09755, 0.9904, 0.0)], [], [(191, 65, 3, 67), (190, 69, 5, 70), (189, 72, 7, 73), (188, 75, 9, 76), (187, 78, 11, 79), (186, 81, 13, 82), (185, 84, 15, 85), (184, 87, 17, 88), (183, 90, 19, 91), (182, 93, 21, 94), (181, 96, 23, 97), (180, 99, 25, 100), (179, 102, 27, 103), (178, 105, 29, 106), (177, 108, 31, 109), (176, 111, 33, 112), (175, 114, 35, 115), (174, 117, 37, 118), (173, 120, 39, 121), (172, 123, 41, 124), (171, 126, 43, 127), (170, 129, 45, 130), (169, 132, 47, 133), (168, 135, 49, 136), (167, 138, 51, 139), (166, 141, 53, 142), (165, 144, 55, 145), (164, 147, 57, 148), (163, 150, 59, 151), (162, 153, 61, 154), (3, 65, 1, 159, 63, 156, 61, 153, 59, 150, 57, 147, 55, 144, 53, 141, 51, 138, 49, 135, 47, 132, 45, 129, 43, 126, 41, 123, 39, 120, 37, 117, 35, 114, 33, 111, 31, 108, 29, 105, 27, 102, 25, 99, 23, 96, 21, 93, 19, 90, 17, 87, 15, 84, 13, 81, 11, 78, 9, 75, 7, 72, 5, 69), (161, 159, 1, 66), (160, 156, 63, 157), (0, 64, 2, 68, 4, 71, 6, 74, 8, 77, 10, 80, 12, 83, 14, 86, 16, 89, 18, 92, 20, 95, 22, 98, 24, 101, 26, 104, 28, 107, 30, 110, 32, 113, 34, 116, 36, 119, 38, 122, 40, 125, 42, 128, 44, 131, 46, 134, 48, 137, 50, 140, 52, 143, 54, 146, 56, 149, 58, 152, 60, 155, 62, 158), (155, 160, 157, 62), (60, 154, 160, 155), (154, 61, 156, 160), (158, 161, 66, 0), (62, 157, 161, 158), (157, 63, 159, 161), (152, 162, 154, 60), (58, 151, 162, 152), (151, 59, 153, 162), (149, 163, 151, 58), (56, 148, 163, 149), (148, 57, 150, 163), (146, 164, 148, 56), (54, 145, 164, 146), (145, 55, 147, 164), (143, 165, 145, 54), (52, 142, 165, 143), (142, 53, 144, 165), (140, 166, 142, 52), (50, 139, 166, 140), (139, 51, 141, 166), (137, 167, 139, 50), (48, 136, 167, 137), (136, 49, 138, 167), (134, 168, 136, 48), (46, 133, 168, 134), (133, 47, 135, 168), (131, 169, 133, 46), (44, 130, 169, 131), (130, 45, 132, 169), (128, 170, 130, 44), (42, 127, 170, 128), (127, 43, 129, 170), (125, 171, 127, 42), (40, 124, 171, 125), (124, 41, 126, 171), (122, 172, 124, 40), (38, 121, 172, 122), (121, 39, 123, 172), (119, 173, 121, 38), (36, 118, 173, 119), (118, 37, 120, 173), (116, 174, 118, 36), (34, 115, 174, 116), (115, 35, 117, 174), (113, 175, 115, 34), (32, 112, 175, 113), (112, 33, 114, 175), (110, 176, 112, 32), (30, 109, 176, 110), (109, 31, 111, 176), (107, 177, 109, 30), (28, 106, 177, 107), (106, 29, 108, 177), (104, 178, 106, 28), (26, 103, 178, 104), (103, 27, 105, 178), (101, 179, 103, 26), (24, 100, 179, 101), (100, 25, 102, 179), (98, 180, 100, 24), (22, 97, 180, 98), (97, 23, 99, 180), (95, 181, 97, 22), (20, 94, 181, 95), (94, 21, 96, 181), (92, 182, 94, 20), (18, 91, 182, 92), (91, 19, 93, 182), (89, 183, 91, 18), (16, 88, 183, 89), (88, 17, 90, 183), (86, 184, 88, 16), (14, 85, 184, 86), (85, 15, 87, 184), (83, 185, 85, 14), (12, 82, 185, 83), (82, 13, 84, 185), (80, 186, 82, 12), (10, 79, 186, 80), (79, 11, 81, 186), (77, 187, 79, 10), (8, 76, 187, 77), (76, 9, 78, 187), (74, 188, 76, 8), (6, 73, 188, 74), (73, 7, 75, 188), (71, 189, 73, 6), (4, 70, 189, 71), (70, 5, 72, 189), (68, 190, 70, 4), (2, 67, 190, 68), (67, 3, 69, 190), (64, 191, 67, 2), (0, 66, 191, 64), (66, 1, 65, 191)])
me_cylinder.polygons.foreach_set('use_smooth', [True] * 130)
_uv = me_cylinder.uv_layers.new(name='UVMap')
_uv.uv.foreach_set('vector', [0.1698, 0.7994, 0.1698, 0.9991, 0.1502, 0.9991, 0.1502, 0.7994, 0.1271, 0.7994, 0.1271, 0.9991, 0.1076, 0.9991, 0.1076, 0.7994, 0.9318, 0.0008798, 0.9318, 0.2006, 0.9122, 0.2006, 0.9122, 0.0008798, 0.02045, 0.7994, 0.02045, 0.9991, 0.0008798, 0.9991, 0.0008798, 0.7994, 0.5051, 0.0008799, 0.5051, 0.2006, 0.4855, 0.2006, 0.4855, 0.0008798, 0.5478, 0.2023, 0.5478, 0.4021, 0.5282, 0.4021, 0.5282, 0.2023, 0.4624, 0.0008799, 0.4624, 0.2006, 0.4429, 0.2006, 0.4429, 0.0008798, 0.4411, 0.0008798, 0.4411, 0.2006, 0.4215, 0.2006, 0.4215, 0.0008822, 0.06312, 0.7994, 0.06312, 0.9991, 0.04355, 0.9991, 0.04355, 0.7994, 0.9958, 0.0008798, 0.9958, 0.2006, 0.9762, 0.2006, 0.9762, 0.0008798, 0.9104, 0.2023, 0.9104, 0.4021, 0.8909, 0.4021, 0.8909, 0.2023, 0.5051, 0.2023, 0.5051, 0.4021, 0.4855, 0.4021, 0.4855, 0.2023, 0.4838, 0.0008799, 0.4838, 0.2006, 0.4642, 0.2006, 0.4642, 0.0008798, 0.5264, 0.0008798, 0.5264, 0.2006, 0.5069, 0.2006, 0.5069, 0.0008798, 0.4624, 0.2023, 0.4624, 0.4021, 0.4428, 0.4021, 0.4428, 0.2023, 0.4197, 0.2023, 0.4197, 0.4021, 0.4002, 0.4021, 0.4001, 0.2024, 0.4197, 0.0008798, 0.4197, 0.2006, 0.4002, 0.2006, 0.4001, 0.0008822, 0.4411, 0.2023, 0.4411, 0.4021, 0.4215, 0.4021, 0.4215, 0.2023, 0.5264, 0.2023, 0.5264, 0.4021, 0.5069, 0.4021, 0.5069, 0.2023, 0.4838, 0.2023, 0.4838, 0.4021, 0.4642, 0.4021, 0.4642, 0.2023, 0.8678, 0.4038, 0.8678, 0.6035, 0.8482, 0.6035, 0.8482, 0.4038, 0.5478, 0.0008798, 0.5478, 0.2006, 0.5282, 0.2006, 0.5282, 0.0008798, 0.5264, 0.4038, 0.5264, 0.6035, 0.5069, 0.6035, 0.5069, 0.4038, 0.5051, 0.4038, 0.5051, 0.6035, 0.4855, 0.6035, 0.4855, 0.4038, 0.6118, 0.2023, 0.6118, 0.4021, 0.5922, 0.4021, 0.5922, 0.2023, 0.7825, 0.0008798, 0.7825, 0.2006, 0.7629, 0.2006, 0.7629, 0.0008798, 0.8038, 0.2023, 0.8038, 0.4021, 0.7842, 0.4021, 0.7842, 0.2023, 0.8038, 0.4038, 0.8038, 0.6035, 0.7842, 0.6035, 0.7842, 0.4038, 0.7184, 0.4038, 0.7184, 0.6035, 0.6989, 0.6035, 0.6989, 0.4038, 0.5904, 0.2023, 0.5904, 0.4021, 0.5709, 0.4021, 0.5709, 0.2023, 0.3263, 0.7533, 0.31, 0.7642, 0.2937, 0.7751, 0.2756, 0.7825, 0.2575, 0.79, 0.2383, 0.7938, 0.2191, 0.7977, 0.1996, 0.7976, 0.18, 0.7976, 0.1608, 0.7938, 0.1416, 0.79, 0.1235, 0.7825, 0.1054, 0.775, 0.08916, 0.7641, 0.07288, 0.7532, 0.05905, 0.7394, 0.04521, 0.7255, 0.03434, 0.7093, 0.02347, 0.693, 0.01599, 0.6749, 0.008504, 0.6568, 0.004692, 0.6376, 0.0008798, 0.6184, 0.0008866, 0.5988, 0.0008933, 0.5793, 0.004719, 0.5601, 0.008544, 0.5409, 0.01604, 0.5228, 0.02354, 0.5047, 0.03442, 0.4884, 0.0453, 0.4722, 0.05914, 0.4583, 0.07299, 0.4445, 0.08927, 0.4336, 0.1055, 0.4227, 0.1236, 0.4153, 0.1417, 0.4078, 0.1609, 0.404, 0.1801, 0.4001, 0.1997, 0.4002, 0.2193, 0.4002, 0.2385, 0.404, 0.2577, 0.4078, 0.2758, 0.4153, 0.2938, 0.4228, 0.3101, 0.4337, 0.3264, 0.4446, 0.3402, 0.4584, 0.3541, 0.4723, 0.3649, 0.4885, 0.3758, 0.5048, 0.3833, 0.5229, 0.3908, 0.541, 0.3946, 0.5602, 0.3984, 0.5794, 0.3984, 0.599, 0.3984, 0.6185, 0.3945, 0.6377, 0.3907, 0.6569, 0.3832, 0.675, 0.3757, 0.6931, 0.3648, 0.7094, 0.354, 0.7256, 0.3401, 0.7395, 0.3191, 0.7994, 0.3191, 0.9991, 0.2996, 0.9991, 0.2996, 0.7994, 0.5691, 0.0008798, 0.5691, 0.2006, 0.5495, 0.2006, 0.5495, 0.0008798, 0.1418, 0.008499, 0.161, 0.004689, 0.1802, 0.0008798, 0.1997, 0.0008893, 0.2193, 0.0008989, 0.2385, 0.004727, 0.2577, 0.008555, 0.2758, 0.01605, 0.2939, 0.02355, 0.3101, 0.03444, 0.3264, 0.04532, 0.3402, 0.05917, 0.3541, 0.07302, 0.3649, 0.0893, 0.3758, 0.1056, 0.3833, 0.1237, 0.3908, 0.1418, 0.3946, 0.161, 0.3984, 0.1802, 0.3984, 0.1997, 0.3984, 0.2193, 0.3945, 0.2385, 0.3907, 0.2577, 0.3832, 0.2758, 0.3757, 0.2939, 0.3648, 0.3101, 0.3539, 0.3264, 0.3401, 0.3402, 0.3263, 0.3541, 0.31, 0.3649, 0.2937, 0.3758, 0.2756, 0.3833, 0.2575, 0.3908, 0.2383, 0.3946, 0.2191, 0.3984, 0.1995, 0.3984, 0.18, 0.3984, 0.1608, 0.3945, 0.1416, 0.3907, 0.1235, 0.3832, 0.1054, 0.3757, 0.08914, 0.3648, 0.07287, 0.3539, 0.05903, 0.3401, 0.0452, 0.3263, 0.03433, 0.31, 0.02346, 0.2937, 0.01598, 0.2756, 0.008499, 0.2575, 0.004689, 0.2383, 0.0008798, 0.2191, 0.0008894, 0.1995, 0.0008989, 0.18, 0.004727, 0.1608, 0.008555, 0.1416, 0.01605, 0.1235, 0.02355, 0.1054, 0.03444, 0.08914, 0.04532, 0.07287, 0.05917, 0.05903, 0.07302, 0.0452, 0.0893, 0.03433, 0.1056, 0.02346, 0.1237, 0.01598, 0.5691, 0.2023, 0.5691, 0.4021, 0.5495, 0.4021, 0.5495, 0.2023, 0.4624, 0.4038, 0.4624, 0.6035, 0.4428, 0.6035, 0.4428, 0.4038, 0.4838, 0.4038, 0.4838, 0.6035, 0.4642, 0.6035, 0.4642, 0.4038, 0.3405, 0.7994, 0.3405, 0.9991, 0.3209, 0.9991, 0.3209, 0.7994, 0.2765, 0.7994, 0.2765, 0.9991, 0.2569, 0.9991, 0.2569, 0.7994, 0.2978, 0.7994, 0.2978, 0.9991, 0.2782, 0.9991, 0.2782, 0.7994, 0.5905, 0.0008798, 0.5905, 0.2006, 0.5709, 0.2006, 0.5709, 0.0008798, 0.7184, 0.2023, 0.7184, 0.4021, 0.6989, 0.4021, 0.6989, 0.2023, 0.6758, 0.2023, 0.6758, 0.4021, 0.6562, 0.4021, 0.6562, 0.2023, 0.6331, 0.4038, 0.6331, 0.6035, 0.6135, 0.6035, 0.6135, 0.4038, 0.8465, 0.0008798, 0.8465, 0.2006, 0.8269, 0.2006, 0.8269, 0.0008798, 0.8464, 0.6053, 0.8464, 0.805, 0.8269, 0.805, 0.8269, 0.6053, 0.4411, 0.6053, 0.4411, 0.805, 0.4215, 0.805, 0.4215, 0.6053, 0.9745, 0.0008798, 0.9745, 0.2006, 0.9549, 0.2006, 0.9549, 0.0008798, 0.9958, 0.6053, 0.9958, 0.805, 0.9762, 0.805, 0.9762, 0.6053, 0.7611, 0.0008798, 0.7611, 0.2006, 0.7416, 0.2006, 0.7416, 0.0008798, 0.5691, 0.4038, 0.5691, 0.6035, 0.5495, 0.6035, 0.5495, 0.4038, 0.5478, 0.4038, 0.5478, 0.6035, 0.5282, 0.6035, 0.5282, 0.4038, 0.4197, 0.6053, 0.4197, 0.805, 0.4001, 0.805, 0.4001, 0.6053, 0.7184, 0.6053, 0.7184, 0.805, 0.6989, 0.805, 0.6989, 0.6053, 0.7824, 0.6053, 0.7824, 0.805, 0.7629, 0.805, 0.7629, 0.6053, 0.4411, 0.4038, 0.4411, 0.6035, 0.4215, 0.6035, 0.4215, 0.4038, 0.6544, 0.4038, 0.6544, 0.6035, 0.6349, 0.6035, 0.6349, 0.4038, 0.6545, 0.0008798, 0.6545, 0.2006, 0.6349, 0.2006, 0.6349, 0.0008798, 0.4197, 0.4038, 0.4197, 0.6035, 0.4001, 0.6035, 0.4001, 0.4038, 0.6118, 0.4038, 0.6118, 0.6035, 0.5922, 0.6035, 0.5922, 0.4038, 0.6331, 0.2023, 0.6331, 0.4021, 0.6135, 0.4021, 0.6135, 0.2023, 0.8251, 0.4038, 0.8251, 0.6035, 0.8055, 0.6035, 0.8055, 0.4038, 0.8251, 0.6053, 0.8251, 0.805, 0.8055, 0.805, 0.8055, 0.6053, 0.8464, 0.2023, 0.8464, 0.4021, 0.8269, 0.4021, 0.8269, 0.2023, 0.7185, 0.0008798, 0.7185, 0.2006, 0.6989, 0.2006, 0.6989, 0.0008798, 0.7398, 0.2023, 0.7398, 0.4021, 0.7202, 0.4021, 0.7202, 0.2023, 0.7398, 0.4038, 0.7398, 0.6035, 0.7202, 0.6035, 0.7202, 0.4038, 0.8464, 0.4038, 0.8464, 0.6035, 0.8269, 0.6035, 0.8269, 0.4038, 0.7398, 0.0008798, 0.7398, 0.2006, 0.7202, 0.2006, 0.7202, 0.0008798, 0.7611, 0.2023, 0.7611, 0.4021, 0.7415, 0.4021, 0.7415, 0.2023, 0.4624, 0.6053, 0.4624, 0.805, 0.4428, 0.805, 0.4428, 0.6053, 0.8891, 0.2023, 0.8891, 0.4021, 0.8695, 0.4021, 0.8695, 0.2023, 0.8891, 0.6053, 0.8891, 0.805, 0.8695, 0.805, 0.8695, 0.6053, 0.7611, 0.4038, 0.7611, 0.6035, 0.7415, 0.6035, 0.7415, 0.4038, 0.9104, 0.6053, 0.9104, 0.805, 0.8909, 0.805, 0.8909, 0.6053, 0.9531, 0.6053, 0.9531, 0.805, 0.9335, 0.805, 0.9335, 0.6053, 0.7824, 0.2023, 0.7824, 0.4021, 0.7629, 0.4021, 0.7629, 0.2023, 0.9744, 0.6053, 0.9744, 0.805, 0.9549, 0.805, 0.9549, 0.6053, 0.8891, 0.0008798, 0.8891, 0.2006, 0.8696, 0.2006, 0.8696, 0.0008798, 0.4838, 0.6053, 0.4838, 0.805, 0.4642, 0.805, 0.4642, 0.6053, 0.5051, 0.6053, 0.5051, 0.805, 0.4855, 0.805, 0.4855, 0.6053, 0.5691, 0.6053, 0.5691, 0.805, 0.5495, 0.805, 0.5495, 0.6053, 0.5264, 0.6053, 0.5264, 0.805, 0.5069, 0.805, 0.5069, 0.6053, 0.5478, 0.6053, 0.5478, 0.805, 0.5282, 0.805, 0.5282, 0.6053, 0.6331, 0.6053, 0.6331, 0.805, 0.6135, 0.805, 0.6135, 0.6053, 0.8251, 0.2023, 0.8251, 0.4021, 0.8055, 0.4021, 0.8055, 0.2023, 0.6971, 0.0008798, 0.6971, 0.2006, 0.6775, 0.2006, 0.6775, 0.0008798, 0.6971, 0.4038, 0.6971, 0.6035, 0.6775, 0.6035, 0.6775, 0.4038, 0.6971, 0.2023, 0.6971, 0.4021, 0.6775, 0.4021, 0.6775, 0.2023, 0.6758, 0.0008798, 0.6758, 0.2006, 0.6562, 0.2006, 0.6562, 0.0008798, 0.6758, 0.4038, 0.6758, 0.6035, 0.6562, 0.6035, 0.6562, 0.4038, 0.6758, 0.6053, 0.6758, 0.805, 0.6562, 0.805, 0.6562, 0.6053, 0.8038, 0.6053, 0.8038, 0.805, 0.7842, 0.805, 0.7842, 0.6053, 0.7611, 0.6053, 0.7611, 0.805, 0.7415, 0.805, 0.7415, 0.6053, 0.7398, 0.6053, 0.7398, 0.805, 0.7202, 0.805, 0.7202, 0.6053, 0.6971, 0.6053, 0.6971, 0.805, 0.6775, 0.805, 0.6775, 0.6053, 0.6544, 0.6053, 0.6544, 0.805, 0.6349, 0.805, 0.6349, 0.6053, 0.8678, 0.2023, 0.8678, 0.4021, 0.8482, 0.4021, 0.8482, 0.2023, 0.6331, 0.0008798, 0.6331, 0.2006, 0.6135, 0.2006, 0.6135, 0.0008798, 0.6544, 0.2023, 0.6544, 0.4021, 0.6349, 0.4021, 0.6349, 0.2023, 0.9958, 0.4038, 0.9958, 0.6035, 0.9762, 0.6035, 0.9762, 0.4038, 0.8678, 0.6053, 0.8678, 0.805, 0.8482, 0.805, 0.8482, 0.6053, 0.8678, 0.0008798, 0.8678, 0.2006, 0.8482, 0.2006, 0.8482, 0.0008798, 0.04179, 0.7994, 0.04179, 0.9991, 0.02221, 0.9991, 0.02221, 0.7994, 0.6118, 0.0008798, 0.6118, 0.2006, 0.5922, 0.2006, 0.5922, 0.0008798, 0.5904, 0.4038, 0.5904, 0.6035, 0.5709, 0.6035, 0.5709, 0.4038, 0.1485, 0.7994, 0.1485, 0.9991, 0.1289, 0.9991, 0.1289, 0.7994, 0.1058, 0.7994, 0.1058, 0.9991, 0.08622, 0.9991, 0.08622, 0.7994, 0.08446, 0.7994, 0.08446, 0.9991, 0.06488, 0.9991, 0.06488, 0.7994, 0.9958, 0.2023, 0.9958, 0.4021, 0.9762, 0.4021, 0.9762, 0.2023, 0.9531, 0.2023, 0.9531, 0.4021, 0.9335, 0.4021, 0.9335, 0.2023, 0.9531, 0.4038, 0.9531, 0.6035, 0.9335, 0.6035, 0.9335, 0.4038, 0.7824, 0.4038, 0.7824, 0.6035, 0.7629, 0.6035, 0.7629, 0.4038, 0.9531, 0.0008798, 0.9531, 0.2006, 0.9336, 0.2006, 0.9336, 0.0008798, 0.9744, 0.4038, 0.9744, 0.6035, 0.9549, 0.6035, 0.9549, 0.4038, 0.6118, 0.6053, 0.6118, 0.805, 0.5922, 0.805, 0.5922, 0.6053, 0.9744, 0.2023, 0.9744, 0.4021, 0.9549, 0.4021, 0.9549, 0.2023, 0.9318, 0.6053, 0.9318, 0.805, 0.9122, 0.805, 0.9122, 0.6053, 0.9318, 0.4038, 0.9318, 0.6035, 0.9122, 0.6035, 0.9122, 0.4038, 0.9318, 0.2023, 0.9318, 0.4021, 0.9122, 0.4021, 0.9122, 0.2023, 0.9105, 0.0008798, 0.9105, 0.2006, 0.8909, 0.2006, 0.8909, 0.0008798, 0.9104, 0.4038, 0.9104, 0.6035, 0.8909, 0.6035, 0.8909, 0.4038, 0.8038, 0.0008798, 0.8038, 0.2006, 0.7842, 0.2006, 0.7842, 0.0008798, 0.5904, 0.6053, 0.5904, 0.805, 0.5709, 0.805, 0.5709, 0.6053, 0.2551, 0.7994, 0.2551, 0.9991, 0.2356, 0.9991, 0.2356, 0.7994, 0.1911, 0.7994, 0.1911, 0.9991, 0.1716, 0.9991, 0.1716, 0.7994, 0.2125, 0.7994, 0.2125, 0.9991, 0.1929, 0.9991, 0.1929, 0.7994, 0.2338, 0.7994, 0.2338, 0.9991, 0.2142, 0.9991, 0.2142, 0.7994, 0.8251, 0.0008798, 0.8251, 0.2006, 0.8056, 0.2006, 0.8056, 0.0008798, 0.8891, 0.4038, 0.8891, 0.6035, 0.8695, 0.6035, 0.8695, 0.4038])
me_cylinder.materials.append(mat_material)
me_cylinder.use_remesh_preserve_volume = False
me_cylinder.use_remesh_preserve_attributes = False
me_cylinder.use_mirror_vertex_groups = False
me_cylinder.update()
me_plane_005 = bpy.data.meshes.new('Plane.005')
me_plane_005.from_pydata([(-1.0, -1.0, 0.0), (1.0, -1.0, 0.0), (-1.0, 1.0, 0.0), (1.0, 1.0, 0.0)], [], [(0, 1, 3, 2)])
_uv = me_plane_005.uv_layers.new(name='UVMap')
_uv.uv.foreach_set('vector', [8.528e-05, 8.524e-05, 0.9939, 8.524e-05, 0.9965, 0.9999, 8.524e-05, 0.9999])
me_plane_005.materials.append(mat_material_004)
me_plane_005.use_remesh_preserve_volume = False
me_plane_005.use_remesh_preserve_attributes = False
me_plane_005.use_mirror_vertex_groups = False
me_plane_005.update()
me_plane_004 = bpy.data.meshes.new('Plane.004')
me_plane_004.from_pydata([(-1.0, -1.0, 0.0), (1.0, -1.0, 0.0), (-1.0, 1.0, 0.0), (1.0, 1.0, 0.0)], [], [(0, 1, 3, 2)])
_uv = me_plane_004.uv_layers.new(name='UVMap')
_uv.uv.foreach_set('vector', [0.0001, 9.998e-05, 0.9999, 9.998e-05, 0.9999, 0.9999, 9.998e-05, 0.9999])
me_plane_004.materials.append(mat_material_003)
me_plane_004.use_remesh_preserve_volume = False
me_plane_004.use_remesh_preserve_attributes = False
me_plane_004.use_mirror_vertex_groups = False
me_plane_004.update()
me_plane_003 = bpy.data.meshes.new('Plane.003')
me_plane_003.from_pydata([(-1.0, -1.0, 0.0), (1.0, -1.0, 0.0), (-1.0, 1.0, 0.0), (1.0, 1.0, 0.0)], [], [(0, 1, 3, 2)])
_uv = me_plane_003.uv_layers.new(name='UVMap')
_uv.uv.foreach_set('vector', [8.866e-05, 8.862e-05, 0.9949, 8.862e-05, 0.9949, 0.9999, 8.862e-05, 0.9999])
me_plane_003.materials.append(mat_material_002)
me_plane_003.use_remesh_preserve_volume = False
me_plane_003.use_remesh_preserve_attributes = False
me_plane_003.use_mirror_vertex_groups = False
me_plane_003.update()
me_plane_002 = bpy.data.meshes.new('Plane.002')
me_plane_002.from_pydata([(-1.0, -1.0, 0.0), (1.0, -1.0, 0.0), (-1.0, 1.0, 0.0), (1.0, 1.0, 0.0)], [], [(0, 1, 3, 2)])
me_plane_002.materials.append(mat_material_001)
me_plane_002.use_remesh_preserve_volume = False
me_plane_002.use_remesh_preserve_attributes = False
me_plane_002.use_mirror_vertex_groups = False
me_plane_002.update()

# ---- objects
ob_cup = bpy.data.objects.new('Cup', me_circle_003)
ob_glass = bpy.data.objects.new('Glass', me_circle_001)
ob_chair_legs = bpy.data.objects.new('Chair Legs', me_cylinder_001)
ob_seat_cushion = bpy.data.objects.new('Seat Cushion', me_cylinder)
ob_wall_2 = bpy.data.objects.new('Wall 2', me_plane_005)
ob_wall_1 = bpy.data.objects.new('Wall 1', me_plane_004)
ob_floor = bpy.data.objects.new('Floor', me_plane_003)
ob_lighting = bpy.data.objects.new('Lighting', me_plane_002)
ob_camera = bpy.data.objects.new('Camera', cam_camera)

# ---- transforms, parenting, visibility, modifiers, constraints
ob_cup.location = (0.0, 1.338, 4.409)
ob_cup.rotation_euler = (1.615, -0.0, 0.0)
ob_cup.scale = (0.1788, 0.1788, 0.1788)
ob_cup.lineart.crease_threshold = 0.0
_m = ob_cup.modifiers.new('Solidify', 'SOLIDIFY')
_m.thickness = 0.03
_m.nonmanifold_thickness_mode = 'FIXED'
_m.nonmanifold_merge_threshold = 0.0003
ob_glass.location = (0.0, 0.0, 2.263)
ob_glass.scale = (0.4163, 0.4163, 0.4163)
ob_glass.lineart.crease_threshold = 0.0
_m = ob_glass.modifiers.new('Solidify', 'SOLIDIFY')
_m.thickness = 0.08
_m.nonmanifold_thickness_mode = 'FIXED'
_m.nonmanifold_merge_threshold = 0.0003
ob_chair_legs.location = (0.0, 0.0, 1.0)
ob_chair_legs.scale = (0.08713, 0.08713, 1.0)
ob_chair_legs.lineart.crease_threshold = 0.0
_m = ob_chair_legs.modifiers.new('Mirror', 'MIRROR')
_m.use_axis = (True, True, False)
ob_seat_cushion.location = (0.0, 0.0, 2.0)
ob_seat_cushion.scale = (1.0, 1.0, 0.3)
ob_seat_cushion.lineart.crease_threshold = 0.0
_m = ob_seat_cushion.modifiers.new('Subsurf', 'SUBSURF')
_m.uv_smooth = 'PRESERVE_CORNERS'
_m.levels = 3
_m.render_levels = 3
_m.show_only_control_edges = False
ob_wall_2.location = (0.0, 10.0, 10.0)
ob_wall_2.rotation_euler = (1.571, -0.0, 0.0)
ob_wall_2.scale = (10.0, 10.0, 10.0)
ob_wall_2.lineart.crease_threshold = 0.0
ob_wall_1.location = (-10.0, 0.0, 10.0)
ob_wall_1.rotation_euler = (-0.0, 1.571, 0.0)
ob_wall_1.scale = (10.0, 10.0, 10.0)
ob_wall_1.lineart.crease_threshold = 0.0
ob_floor.location = (0.0, 0.0, 0.0)
ob_floor.scale = (10.0, 10.0, 10.0)
ob_floor.lineart.crease_threshold = 0.0
ob_lighting.location = (13.21, -20.22, 23.55)
ob_lighting.rotation_euler = (-0.0429, -0.729, -3.961)
ob_lighting.scale = (5.0, 5.0, 5.0)
ob_lighting.lineart.crease_threshold = 0.0
ob_camera.location = (6.932, -7.007, 6.301)
ob_camera.rotation_euler = (1.2, -1.892e-07, 0.826)
ob_camera.lock_rotations_4d = False
ob_camera.empty_display_type = 'ARROWS'
ob_camera.color = (0.0, 0.0, 0.0, 0.0)
ob_camera.display_type = 'WIRE'
ob_camera.lineart.crease_threshold = 0.0

# ---- collection membership
col_collection_1.objects.link(ob_cup)
col_collection_1.objects.link(ob_glass)
col_collection_1.objects.link(ob_chair_legs)
col_collection_1.objects.link(ob_seat_cushion)
col_collection_1.objects.link(ob_wall_2)
col_collection_1.objects.link(ob_wall_1)
col_collection_1.objects.link(ob_floor)
col_collection_1.objects.link(ob_lighting)
col_collection_1.objects.link(ob_camera)

# ---- scene / render settings (as saved in the file)
scene.camera = ob_camera
scene.frame_start = 1; scene.frame_end = 250; scene.frame_set(1)
scene.render.engine = 'CYCLES'
scene.render.resolution_percentage = 50
scene.render.dither_intensity = 0.0
scene.cycles.use_denoising = False
scene.cycles.samples = 100
scene.cycles.sampling_pattern = 'TABULATED_SOBOL'
scene.cycles.light_sampling_threshold = 0.0
scene.cycles.use_adaptive_sampling = False
scene.cycles.use_light_tree = False
scene.cycles.blur_glossy = 0.0
scene.cycles.pixel_filter_type = 'GAUSSIAN'
scene.cycles.sample_clamp_indirect = 0.0
scene.view_settings.view_transform = 'Standard'
bpy.context.view_layer.update()
